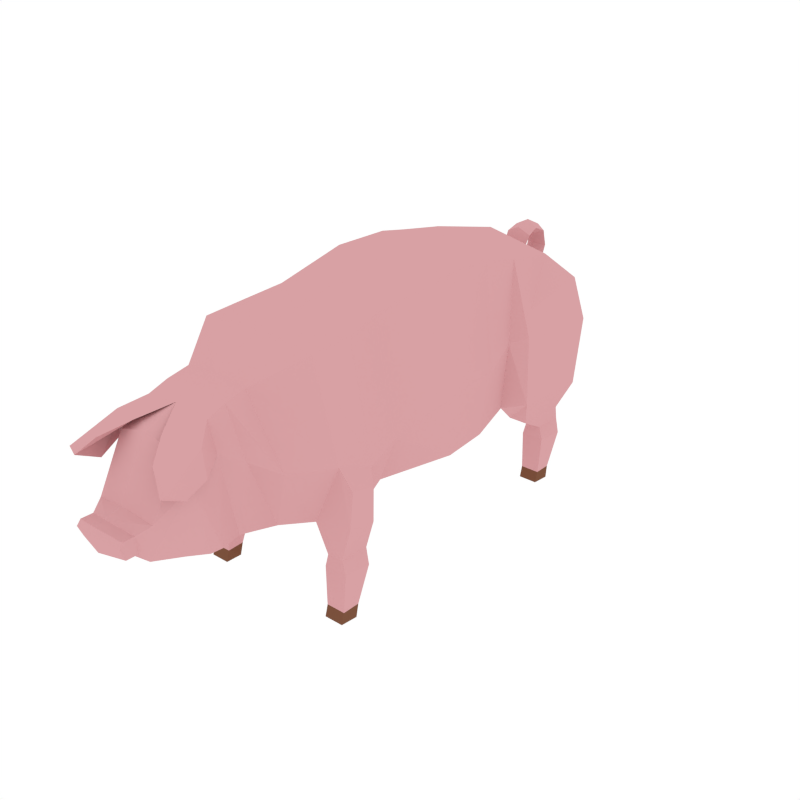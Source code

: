 # Source: Pig2.blend  (saved by Blender 2.91.10; exported with 4.5.12 LTS)
import bpy
from mathutils import Matrix  # noqa: F401  (used for matrix-valued properties, if any)

bpy.ops.wm.read_factory_settings(use_empty=True)
scene = bpy.context.scene
scene.name = 'Scene'

# ---- collections
col_collection_1 = bpy.data.collections.new('Collection 1'); scene.collection.children.link(col_collection_1)

# ---- materials (node trees are filled in below, after node groups)
mat_material_003 = bpy.data.materials.new('Material.003')
mat_material_003.alpha_threshold = 0.0
mat_material_003.diffuse_color = (0.6867, 0.3564, 0.3712, 1.0)
mat_material_003.roughness = 0.5
mat_material = bpy.data.materials.new('Material')
mat_material.alpha_threshold = 0.0
mat_material.diffuse_color = (0.2019, 0.08714, 0.04866, 1.0)
mat_material.roughness = 0.5

# ---- material node trees

# ---- world
world_world = bpy.data.worlds.new('World'); scene.world = world_world
world_world.color = (1.0, 1.0, 1.0)
world_world.use_sun_shadow = False
world_world.sun_shadow_jitter_overblur = 0.0
world_world.cycles.sampling_method = 'NONE'
world_world.cycles.sample_map_resolution = 256

# ---- meshes
me_cylinder = bpy.data.meshes.new('Cylinder')
me_cylinder.from_pydata([(1.221, 0.4645, 1.563), (1.112, 1.954, 1.743), (1.382, 0.4645, 2.679), (1.293, 1.826, 2.987), (1.025, 0.4993, 4.446), (1.102, 2.139, 4.258), (1.157, 1.318, 1.543), (1.308, 1.37, 2.679), (1.016, 1.511, 4.414), (0.9656, 2.602, 1.794), (1.016, 3.256, 1.332), (1.085, 3.057, 4.084), (1.025, -1.551, 4.171), (1.393, -1.56, 2.333), (0.8591, -1.609, 1.604), (1.023, 3.501, 1.721), (1.361, 3.256, 1.332), (1.058, 3.489, 3.77), (1.058, 3.513, 2.246), (1.058, 3.667, 3.044), (0.5526, -3.349, 3.753), (1.011, -2.232, 4.155), (1.369, -2.177, 2.593), (0.9607, -2.24, 1.604), (0.5439, -2.991, 3.819), (0.9639, -2.791, 2.609), (0.7114, -2.727, 1.689), (0.5613, -3.659, 3.649), (0.6298, -3.602, 3.155), (0.7172, -3.71, 1.839), (0.5512, -4.146, 3.348), (0.7225, -4.113, 2.959), (0.4947, -4.694, 2.058), (0.516, -4.607, 2.558), (0.4161, -4.811, 2.46), (1.061, -0.995, 1.746), (0.4219, -4.797, 2.194), (1.507, 2.112, 1.867), (1.53, 2.022, 3.089), (1.417, 2.211, 3.466), (1.624, 3.307, 1.866), (1.473, 3.368, 3.689), (1.656, 3.436, 2.997), (1.399, 3.391, 2.241), (1.399, 3.549, 3.014), (1.296, 2.427, 1.333), (0.985, 2.427, 1.333), (1.435, -1.685, 0.8023), (0.6239, -3.34, 1.812), (1.274, 2.917, 1.048), (1.005, 2.917, 1.048), (0.987, 3.387, 1.055), (1.305, 3.387, 1.055), (1.33, 2.922, 0.8215), (0.9434, 2.922, 0.8215), (0.9172, 3.362, 0.8023), (1.375, 3.362, 0.8023), (1.169, -1.453, 1.623), (1.453, -1.596, 1.495), (1.512, -1.651, 2.108), (1.48, -2.102, 1.623), (1.537, -2.098, 2.239), (1.334, -2.13, 1.048), (1.365, -1.66, 1.055), (1.047, -1.66, 1.055), (1.065, -2.13, 1.048), (0.7086, -3.908, 1.854), (0.6105, -4.25, 1.948), (1.305, 2.837, -0.001585), (0.977, -1.685, 0.8023), (1.003, -2.125, 0.8215), (1.39, -2.125, 0.8215), (1.026, -1.937, 0.000697), (1.402, -1.937, 0.000697), (1.047, -2.211, -0.001586), (1.365, -2.211, -0.001586), (0.7131, -3.196, 2.882), (0.5568, -3.827, 3.528), (0.4161, -5.002, 2.468), (0.4219, -5.065, 2.388), (0.4219, -4.988, 2.201), (1.265, -0.8946, 2.447), (0.9003, -0.8774, 4.261), (0.9873, 2.837, -0.001585), (0.9658, 3.11, 0.0006972), (1.342, 3.11, 0.0006972), (1.006, 3.2, 0.1686), (0.986, 2.888, 0.1847), (1.306, 2.888, 0.1847), (1.302, 3.2, 0.1686), (1.066, -1.848, 0.1686), (1.046, -2.159, 0.1847), (1.366, -2.159, 0.1847), (1.362, -1.848, 0.1686), (0.8167, -3.987, 3.483), (0.2798, -4.15, 3.561), (0.8123, -3.988, 3.344), (0.8589, -3.978, 3.049), (0.9411, -4.677, 3.18), (0.5511, -4.535, 3.378), (0.8377, -4.693, 3.09), (0.8334, -4.312, 2.889), (0.1358, 3.759, 3.105), (0.1488, 4.006, 3.133), (0.1756, 4.342, 3.287), (0.1791, 4.482, 3.656), (0.1947, 4.383, 3.944), (0.199, 4.126, 4.055), (0.2211, 3.906, 3.98), (0.2059, 3.76, 3.743), (0.212, 3.81, 3.54), (0.2181, 3.985, 3.454), (0.1855, 4.123, 3.5), (-1.046e-09, 0.4645, 1.421), (-1.046e-09, 1.946, 1.669), (-1.221, 0.4645, 1.563), (-1.112, 1.954, 1.743), (-1.382, 0.4645, 2.679), (-1.293, 1.826, 2.987), (-1.025, 0.4993, 4.446), (-1.102, 2.139, 4.258), (-1.046e-09, 0.4993, 4.588), (-1.046e-09, 2.128, 4.524), (-1.046e-09, 1.318, 1.401), (-1.157, 1.318, 1.543), (-1.308, 1.37, 2.679), (-1.016, 1.511, 4.414), (-1.046e-09, 1.505, 4.543), (-1.046e-09, 2.615, 1.669), (-0.9656, 2.602, 1.794), (-1.016, 3.256, 1.332), (-1.085, 3.057, 4.084), (-1.046e-09, 3.055, 4.301), (-1.025, -1.551, 4.171), (-1.393, -1.56, 2.333), (-0.8591, -1.609, 1.604), (-1.046e-09, -1.609, 1.593), (-1.023, 3.501, 1.721), (-1.046e-09, 3.49, 1.673), (-1.361, 3.256, 1.332), (-1.058, 3.489, 3.77), (-1.058, 3.513, 2.246), (-1.046e-09, 3.616, 2.252), (-1.046e-09, 4.449, 3.171), (-1.058, 3.667, 3.044), (-0.5526, -3.349, 3.753), (-1.011, -2.232, 4.155), (-1.369, -2.177, 2.593), (-0.9607, -2.24, 1.604), (-1.046e-09, -2.324, 1.588), (-0.5439, -2.991, 3.819), (-0.9639, -2.791, 2.609), (-0.7114, -2.727, 1.689), (-1.046e-09, -2.701, 1.605), (-0.5613, -3.659, 3.649), (-0.6298, -3.602, 3.155), (-0.7172, -3.71, 1.839), (-1.046e-09, -3.727, 1.708), (-1.046e-09, -4.194, 3.518), (-0.5512, -4.146, 3.348), (-0.7225, -4.113, 2.959), (-0.4947, -4.694, 2.058), (-1.046e-09, -4.659, 1.942), (-1.046e-09, -4.677, 2.676), (-0.516, -4.607, 2.558), (-1.046e-09, -1.016, 1.603), (-1.046e-09, -4.921, 2.581), (-0.4161, -4.811, 2.46), (-1.061, -0.995, 1.746), (-1.046e-09, -4.894, 2.176), (-0.4219, -4.797, 2.194), (-1.507, 2.112, 1.867), (-1.53, 2.022, 3.089), (-1.417, 2.211, 3.466), (-1.624, 3.307, 1.866), (-1.473, 3.368, 3.689), (-1.656, 3.436, 2.997), (-1.399, 3.391, 2.241), (-1.399, 3.549, 3.014), (-1.296, 2.427, 1.333), (-0.985, 2.427, 1.333), (-1.435, -1.685, 0.8023), (-0.6239, -3.34, 1.812), (-1.046e-09, -3.31, 1.684), (-1.274, 2.917, 1.048), (-1.005, 2.917, 1.048), (-0.987, 3.387, 1.055), (-1.305, 3.387, 1.055), (-1.33, 2.922, 0.8215), (-0.9434, 2.922, 0.8215), (-0.9172, 3.362, 0.8023), (-1.375, 3.362, 0.8023), (-1.169, -1.453, 1.623), (-1.046e-09, -1.485, 1.607), (-1.453, -1.596, 1.495), (-1.512, -1.651, 2.108), (-1.48, -2.102, 1.623), (-1.537, -2.098, 2.239), (-1.334, -2.13, 1.048), (-1.365, -1.66, 1.055), (-1.047, -1.66, 1.055), (-1.065, -2.13, 1.048), (-1.046e-09, 3.516, 3.89), (-1.046e-09, -3.864, 1.717), (-0.7086, -3.908, 1.854), (-1.046e-09, -4.216, 1.843), (-0.6105, -4.25, 1.948), (-1.305, 2.837, -0.001585), (-0.977, -1.685, 0.8023), (-1.003, -2.125, 0.8215), (-1.39, -2.125, 0.8215), (-1.026, -1.937, 0.000697), (-1.402, -1.937, 0.000697), (-1.047, -2.211, -0.001586), (-1.365, -2.211, -0.001586), (-1.046e-09, -2.232, 4.224), (-1.046e-09, -3.009, 3.875), (-1.046e-09, -1.551, 4.276), (-1.046e-09, -3.67, 3.718), (-0.7131, -3.196, 2.882), (-1.046e-09, -3.368, 3.811), (-0.5568, -3.827, 3.528), (-1.046e-09, -5.198, 2.5), (-1.046e-09, -5.112, 2.588), (-0.4161, -5.002, 2.468), (-0.4219, -5.065, 2.388), (-1.046e-09, -5.085, 2.183), (-0.4219, -4.988, 2.201), (-1.265, -0.8946, 2.447), (-0.9003, -0.8774, 4.261), (-1.046e-09, -0.8774, 4.379), (-0.9873, 2.837, -0.001585), (-0.9658, 3.11, 0.0006972), (-1.342, 3.11, 0.0006972), (-1.006, 3.2, 0.1686), (-0.986, 2.888, 0.1847), (-1.306, 2.888, 0.1847), (-1.302, 3.2, 0.1686), (-1.066, -1.848, 0.1686), (-1.046, -2.159, 0.1847), (-1.366, -2.159, 0.1847), (-1.362, -1.848, 0.1686), (-0.8167, -3.987, 3.483), (-0.2798, -4.15, 3.561), (-0.8123, -3.988, 3.344), (-0.8589, -3.978, 3.049), (-0.9411, -4.677, 3.18), (-0.5511, -4.535, 3.378), (-0.8377, -4.693, 3.09), (-0.8334, -4.312, 2.889), (-1.046e-09, 3.72, 3.274), (-1.046e-09, 3.741, 2.936), (-0.1358, 3.759, 3.105), (-1.046e-09, 3.988, 2.976), (-1.046e-09, 4.586, 3.589), (-1.046e-09, 3.969, 3.291), (-0.1488, 4.006, 3.133), (-1.046e-09, 4.495, 3.998), (-1.046e-09, 4.198, 3.362), (-0.1756, 4.342, 3.287), (-1.046e-09, 4.164, 4.161), (-1.046e-09, 4.357, 3.685), (-0.1791, 4.482, 3.656), (-1.046e-09, 4.292, 3.854), (-0.1947, 4.383, 3.944), (-1.046e-09, 3.951, 3.372), (-1.046e-09, 4.124, 3.94), (-0.199, 4.126, 4.055), (-1.046e-09, 3.724, 3.527), (-1.046e-09, 3.967, 3.882), (-1.046e-09, 3.883, 4.09), (-0.2211, 3.906, 3.98), (-1.046e-09, 3.845, 3.712), (-1.046e-09, 3.693, 3.798), (-0.2059, 3.76, 3.743), (-1.046e-09, 3.89, 3.583), (-0.212, 3.81, 3.54), (-1.046e-09, 3.985, 3.544), (-0.2181, 3.985, 3.454), (-1.046e-09, 4.115, 3.44), (-1.046e-09, 4.128, 3.503), (-1.046e-09, 4.106, 3.558), (-0.1855, 4.123, 3.5)], [], [(123, 114, 1, 6), (6, 1, 3, 7), (7, 3, 5, 8), (8, 5, 122, 127), (4, 8, 127, 121), (82, 230, 217, 12), (2, 7, 8, 4), (0, 6, 7, 2), (113, 123, 6, 0), (5, 3, 38, 39), (1, 114, 128, 9), (1, 9, 10, 46), (122, 5, 11, 132), (11, 17, 202, 132), (15, 18, 43, 40), (12, 217, 215, 21), (37, 1, 46, 45), (17, 11, 41), (81, 82, 12, 13), (35, 81, 13, 57), (165, 35, 57, 193), (37, 40, 42, 38), (18, 19, 44, 43), (142, 18, 15, 138), (102, 251, 253, 103), (128, 138, 15, 9), (13, 12, 21, 22), (136, 14, 23, 149), (22, 21, 24, 25), (23, 22, 25, 26), (21, 215, 216, 24), (149, 23, 26, 153), (183, 48, 29, 157), (76, 20, 27, 28), (20, 220, 218, 27), (157, 29, 66, 203), (169, 162, 32, 36), (28, 27, 94, 97), (29, 28, 31, 66), (31, 30, 33), (32, 33, 34), (33, 163, 166, 34), (36, 34, 78, 80), (169, 36, 80, 226), (34, 166, 223, 78), (32, 34, 36), (38, 42, 41, 39), (37, 45, 16, 40), (43, 44, 42), (40, 43, 42), (42, 44, 41), (19, 17, 41, 44), (3, 1, 37, 38), (23, 65, 62, 60), (45, 46, 50, 49), (46, 10, 51, 50), (15, 40, 16, 10), (26, 25, 76, 48), (9, 15, 10), (25, 24, 20, 76), (51, 52, 56, 55), (45, 49, 52, 16), (153, 26, 48, 183), (24, 216, 220, 20), (52, 49, 53, 56), (50, 51, 55, 54), (49, 50, 54, 53), (69, 47, 93, 90), (39, 11, 5), (57, 13, 59, 58), (193, 57, 14, 136), (58, 59, 61, 60), (22, 23, 60, 61), (13, 22, 61, 59), (87, 86, 84, 83), (41, 11, 39), (23, 14, 64, 65), (58, 60, 62, 63), (58, 63, 64, 57), (57, 64, 14), (202, 17, 19, 102, 250), (67, 31, 32), (205, 67, 32, 162), (66, 31, 67), (33, 32, 31), (203, 66, 67, 205), (163, 33, 30, 158), (63, 62, 71, 47), (65, 64, 69, 70), (89, 88, 68, 85), (88, 87, 83, 68), (83, 84, 85, 68), (92, 91, 74, 75), (74, 72, 73, 75), (93, 92, 75, 73), (218, 77, 96, 95), (77, 30, 31, 28), (77, 218, 158, 30), (48, 76, 28, 29), (78, 223, 222, 79), (79, 222, 226, 80), (79, 80, 78), (113, 0, 35, 165), (0, 2, 81, 35), (2, 4, 82, 81), (4, 121, 230, 82), (10, 16, 52, 51), (62, 65, 70, 71), (55, 56, 89, 86), (56, 53, 88, 89), (53, 54, 87, 88), (54, 55, 86, 87), (64, 63, 47, 69), (86, 89, 85, 84), (91, 90, 72, 74), (47, 71, 92, 93), (71, 70, 91, 92), (70, 69, 90, 91), (90, 93, 73, 72), (97, 94, 98, 101), (95, 96, 100, 99), (27, 218, 95, 94), (77, 28, 97, 96), (98, 99, 100), (101, 98, 100), (94, 95, 99, 98), (96, 97, 101, 100), (255, 103, 104, 258), (251, 102, 19, 18, 142), (250, 102, 103, 255), (103, 253, 143, 104), (258, 104, 105, 261), (104, 143, 254, 105), (105, 254, 257, 106), (261, 105, 106, 263), (106, 257, 260, 107), (263, 106, 107, 266), (266, 107, 108, 269), (107, 260, 270, 108), (269, 108, 109, 272), (108, 270, 273, 109), (109, 273, 268, 110), (272, 109, 110, 275), (275, 110, 111, 277), (110, 268, 265, 111), (111, 265, 279, 112), (277, 111, 112, 281), (280, 112, 279), (281, 112, 280), (123, 124, 116, 114), (124, 125, 118, 116), (125, 126, 120, 118), (126, 127, 122, 120), (119, 121, 127, 126), (229, 133, 217, 230), (117, 119, 126, 125), (115, 117, 125, 124), (113, 115, 124, 123), (120, 173, 172, 118), (116, 129, 128, 114), (116, 180, 130, 129), (122, 132, 131, 120), (131, 132, 202, 140), (137, 174, 177, 141), (133, 146, 215, 217), (171, 179, 180, 116), (140, 175, 131), (228, 134, 133, 229), (168, 192, 134, 228), (165, 193, 192, 168), (171, 172, 176, 174), (141, 177, 178, 144), (142, 138, 137, 141), (252, 256, 253, 251), (128, 129, 137, 138), (134, 147, 146, 133), (136, 149, 148, 135), (147, 151, 150, 146), (148, 152, 151, 147), (146, 150, 216, 215), (149, 153, 152, 148), (183, 157, 156, 182), (219, 155, 154, 145), (145, 154, 218, 220), (157, 203, 204, 156), (169, 170, 161, 162), (155, 245, 242, 154), (156, 204, 160, 155), (160, 164, 159), (161, 167, 164), (164, 167, 166, 163), (170, 227, 224, 167), (169, 226, 227, 170), (167, 224, 223, 166), (161, 170, 167), (172, 173, 175, 176), (171, 174, 139, 179), (177, 176, 178), (174, 176, 177), (176, 175, 178), (144, 178, 175, 140), (118, 172, 171, 116), (148, 196, 198, 201), (179, 184, 185, 180), (180, 185, 186, 130), (137, 130, 139, 174), (152, 182, 219, 151), (129, 130, 137), (151, 219, 145, 150), (186, 190, 191, 187), (179, 139, 187, 184), (153, 183, 182, 152), (150, 145, 220, 216), (187, 191, 188, 184), (185, 189, 190, 186), (184, 188, 189, 185), (208, 238, 241, 181), (173, 120, 131), (192, 194, 195, 134), (193, 136, 135, 192), (194, 196, 197, 195), (147, 197, 196, 148), (134, 195, 197, 147), (235, 231, 232, 234), (175, 173, 131), (148, 201, 200, 135), (194, 199, 198, 196), (194, 192, 200, 199), (192, 135, 200), (202, 250, 252, 144, 140), (206, 161, 160), (205, 162, 161, 206), (204, 206, 160), (164, 160, 161), (203, 205, 206, 204), (163, 158, 159, 164), (199, 181, 210, 198), (201, 209, 208, 200), (237, 233, 207, 236), (236, 207, 231, 235), (231, 207, 233, 232), (240, 214, 213, 239), (213, 214, 212, 211), (241, 212, 214, 240), (218, 243, 244, 221), (221, 155, 160, 159), (221, 159, 158, 218), (182, 156, 155, 219), (224, 225, 222, 223), (225, 227, 226, 222), (225, 224, 227), (113, 165, 168, 115), (115, 168, 228, 117), (117, 228, 229, 119), (119, 229, 230, 121), (130, 186, 187, 139), (198, 210, 209, 201), (190, 234, 237, 191), (191, 237, 236, 188), (188, 236, 235, 189), (189, 235, 234, 190), (200, 208, 181, 199), (234, 232, 233, 237), (239, 213, 211, 238), (181, 241, 240, 210), (210, 240, 239, 209), (209, 239, 238, 208), (238, 211, 212, 241), (245, 249, 246, 242), (243, 247, 248, 244), (154, 242, 243, 218), (221, 244, 245, 155), (246, 248, 247), (249, 248, 246), (242, 246, 247, 243), (244, 248, 249, 245), (255, 258, 259, 256), (251, 142, 141, 144, 252), (250, 255, 256, 252), (256, 259, 143, 253), (258, 261, 262, 259), (259, 262, 254, 143), (262, 264, 257, 254), (261, 263, 264, 262), (264, 267, 260, 257), (263, 266, 267, 264), (266, 269, 271, 267), (267, 271, 270, 260), (269, 272, 274, 271), (271, 274, 273, 270), (274, 276, 268, 273), (272, 275, 276, 274), (275, 277, 278, 276), (276, 278, 265, 268), (278, 282, 279, 265), (277, 281, 282, 278), (280, 279, 282), (281, 280, 282)])
me_cylinder.polygons.foreach_set('material_index', [0, 0, 0, 0, 0, 0, 0, 0, 0, 0, 0, 0, 0, 0, 0, 0, 0, 0, 0, 0, 0, 0, 0, 0, 0, 0, 0, 0, 0, 0, 0, 0, 0, 0, 0, 0, 0, 0, 0, 0, 0, 0, 0, 0, 0, 0, 0, 0, 0, 0, 0, 0, 0, 0, 0, 0, 0, 0, 0, 0, 0, 0, 0, 0, 0, 0, 0, 0, 0, 0, 0, 0, 0, 0, 1, 0, 0, 0, 0, 0, 0, 0, 0, 0, 0, 0, 0, 0, 0, 1, 1, 1, 1, 1, 1, 0, 0, 0, 0, 0, 0, 0, 0, 0, 0, 0, 0, 0, 0, 0, 0, 0, 0, 1, 1, 0, 0, 0, 1, 0, 0, 0, 0, 0, 0, 0, 0, 0, 0, 0, 0, 0, 0, 0, 0, 0, 0, 0, 0, 0, 0, 0, 0, 0, 0, 0, 0, 0, 0, 0, 0, 0, 0, 0, 0, 0, 0, 0, 0, 0, 0, 0, 0, 0, 0, 0, 0, 0, 0, 0, 0, 0, 0, 0, 0, 0, 0, 0, 0, 0, 0, 0, 0, 0, 0, 0, 0, 0, 0, 0, 0, 0, 0, 0, 0, 0, 0, 0, 0, 0, 0, 0, 0, 0, 0, 0, 0, 0, 0, 0, 0, 0, 0, 0, 0, 0, 0, 0, 0, 0, 0, 0, 0, 1, 0, 0, 0, 0, 0, 0, 0, 0, 0, 0, 0, 0, 0, 0, 1, 1, 1, 1, 1, 1, 0, 0, 0, 0, 0, 0, 0, 0, 0, 0, 0, 0, 0, 0, 0, 0, 0, 0, 1, 1, 0, 0, 0, 1, 0, 0, 0, 0, 0, 0, 0, 0, 0, 0, 0, 0, 0, 0, 0, 0, 0, 0, 0, 0, 0, 0, 0, 0, 0, 0, 0, 0, 0, 0])
_ca = me_cylinder.color_attributes.new('Col', 'BYTE_COLOR', 'CORNER')
_ca.data.foreach_set('color', [1.0, 1.0, 1.0, 1.0, 1.0, 1.0, 1.0, 1.0, 1.0, 1.0, 1.0, 1.0, 1.0, 1.0, 1.0, 1.0, 1.0, 1.0, 1.0, 1.0, 1.0, 1.0, 1.0, 1.0, 1.0, 1.0, 1.0, 1.0, 1.0, 1.0, 1.0, 1.0, 1.0, 1.0, 1.0, 1.0, 1.0, 1.0, 1.0, 1.0, 1.0, 1.0, 1.0, 1.0, 1.0, 1.0, 1.0, 1.0, 1.0, 1.0, 1.0, 1.0, 1.0, 1.0, 1.0, 1.0, 1.0, 1.0, 1.0, 1.0, 1.0, 1.0, 1.0, 1.0, 1.0, 1.0, 1.0, 1.0, 1.0, 1.0, 1.0, 1.0, 1.0, 1.0, 1.0, 1.0, 1.0, 1.0, 1.0, 1.0, 1.0, 1.0, 1.0, 1.0, 1.0, 1.0, 1.0, 1.0, 1.0, 1.0, 1.0, 1.0, 1.0, 1.0, 1.0, 1.0, 1.0, 1.0, 1.0, 1.0, 1.0, 1.0, 1.0, 1.0, 1.0, 1.0, 1.0, 1.0, 1.0, 1.0, 1.0, 1.0, 1.0, 1.0, 1.0, 1.0, 1.0, 1.0, 1.0, 1.0, 1.0, 1.0, 1.0, 1.0, 1.0, 1.0, 1.0, 1.0, 1.0, 1.0, 1.0, 1.0, 1.0, 1.0, 1.0, 1.0, 1.0, 1.0, 1.0, 1.0, 1.0, 1.0, 1.0, 1.0, 1.0, 1.0, 1.0, 1.0, 1.0, 1.0, 1.0, 1.0, 1.0, 1.0, 1.0, 1.0, 1.0, 1.0, 1.0, 1.0, 1.0, 1.0, 1.0, 1.0, 1.0, 1.0, 1.0, 1.0, 1.0, 1.0, 1.0, 1.0, 1.0, 1.0, 1.0, 1.0, 1.0, 1.0, 1.0, 1.0, 1.0, 1.0, 1.0, 1.0, 1.0, 1.0, 1.0, 1.0, 1.0, 1.0, 1.0, 1.0, 1.0, 1.0, 1.0, 1.0, 1.0, 1.0, 1.0, 1.0, 1.0, 1.0, 1.0, 1.0, 1.0, 1.0, 1.0, 1.0, 1.0, 1.0, 1.0, 1.0, 1.0, 1.0, 1.0, 1.0, 1.0, 1.0, 1.0, 1.0, 1.0, 1.0, 1.0, 1.0, 1.0, 1.0, 1.0, 1.0, 1.0, 1.0, 1.0, 1.0, 1.0, 1.0, 1.0, 1.0, 1.0, 1.0, 1.0, 1.0, 1.0, 1.0, 1.0, 1.0, 1.0, 1.0, 1.0, 1.0, 1.0, 1.0, 1.0, 1.0, 1.0, 1.0, 1.0, 1.0, 1.0, 1.0, 1.0, 1.0, 1.0, 1.0, 1.0, 1.0, 1.0, 1.0, 1.0, 1.0, 1.0, 1.0, 1.0, 1.0, 1.0, 1.0, 1.0, 1.0, 1.0, 1.0, 1.0, 1.0, 1.0, 1.0, 1.0, 1.0, 1.0, 1.0, 1.0, 1.0, 1.0, 1.0, 1.0, 1.0, 1.0, 1.0, 1.0, 1.0, 1.0, 1.0, 1.0, 1.0, 1.0, 1.0, 1.0, 1.0, 1.0, 1.0, 1.0, 1.0, 1.0, 1.0, 1.0, 1.0, 1.0, 1.0, 1.0, 1.0, 1.0, 1.0, 1.0, 1.0, 1.0, 1.0, 1.0, 1.0, 1.0, 1.0, 1.0, 1.0, 1.0, 1.0, 1.0, 1.0, 1.0, 1.0, 1.0, 1.0, 1.0, 1.0, 1.0, 1.0, 1.0, 1.0, 1.0, 1.0, 1.0, 1.0, 1.0, 1.0, 1.0, 1.0, 1.0, 1.0, 1.0, 1.0, 1.0, 1.0, 1.0, 1.0, 1.0, 1.0, 1.0, 1.0, 1.0, 1.0, 1.0, 1.0, 1.0, 1.0, 1.0, 1.0, 1.0, 1.0, 1.0, 1.0, 1.0, 1.0, 1.0, 1.0, 1.0, 1.0, 1.0, 1.0, 1.0, 1.0, 1.0, 1.0, 1.0, 1.0, 1.0, 1.0, 1.0, 1.0, 1.0, 1.0, 1.0, 1.0, 1.0, 1.0, 1.0, 1.0, 1.0, 1.0, 1.0, 1.0, 1.0, 1.0, 1.0, 1.0, 1.0, 1.0, 1.0, 1.0, 1.0, 1.0, 1.0, 1.0, 1.0, 1.0, 1.0, 1.0, 1.0, 1.0, 1.0, 1.0, 1.0, 1.0, 1.0, 1.0, 1.0, 1.0, 1.0, 1.0, 1.0, 1.0, 1.0, 1.0, 1.0, 1.0, 1.0, 1.0, 1.0, 1.0, 1.0, 1.0, 1.0, 1.0, 1.0, 1.0, 1.0, 1.0, 1.0, 1.0, 1.0, 1.0, 1.0, 1.0, 1.0, 1.0, 1.0, 1.0, 1.0, 1.0, 1.0, 1.0, 1.0, 1.0, 1.0, 1.0, 1.0, 1.0, 1.0, 1.0, 1.0, 1.0, 1.0, 1.0, 1.0, 1.0, 1.0, 1.0, 1.0, 1.0, 1.0, 1.0, 1.0, 1.0, 1.0, 1.0, 1.0, 1.0, 1.0, 1.0, 1.0, 1.0, 1.0, 1.0, 1.0, 1.0, 1.0, 1.0, 1.0, 1.0, 1.0, 1.0, 1.0, 1.0, 1.0, 1.0, 1.0, 1.0, 1.0, 1.0, 1.0, 1.0, 1.0, 1.0, 1.0, 1.0, 1.0, 1.0, 1.0, 1.0, 1.0, 1.0, 1.0, 1.0, 1.0, 1.0, 1.0, 1.0, 1.0, 1.0, 1.0, 1.0, 1.0, 1.0, 1.0, 1.0, 1.0, 1.0, 1.0, 1.0, 1.0, 1.0, 1.0, 1.0, 1.0, 1.0, 1.0, 1.0, 1.0, 1.0, 1.0, 1.0, 1.0, 1.0, 1.0, 1.0, 1.0, 1.0, 1.0, 1.0, 1.0, 1.0, 1.0, 1.0, 1.0, 1.0, 1.0, 1.0, 1.0, 1.0, 1.0, 1.0, 1.0, 1.0, 1.0, 1.0, 1.0, 1.0, 1.0, 1.0, 1.0, 1.0, 1.0, 1.0, 1.0, 1.0, 1.0, 1.0, 1.0, 1.0, 1.0, 1.0, 1.0, 1.0, 1.0, 1.0, 1.0, 1.0, 1.0, 1.0, 1.0, 1.0, 1.0, 1.0, 1.0, 1.0, 1.0, 1.0, 1.0, 1.0, 1.0, 1.0, 1.0, 1.0, 1.0, 1.0, 1.0, 1.0, 1.0, 1.0, 1.0, 1.0, 1.0, 1.0, 1.0, 1.0, 1.0, 1.0, 1.0, 1.0, 1.0, 1.0, 1.0, 1.0, 1.0, 1.0, 1.0, 1.0, 1.0, 1.0, 1.0, 1.0, 1.0, 1.0, 1.0, 1.0, 1.0, 1.0, 1.0, 1.0, 1.0, 1.0, 1.0, 1.0, 1.0, 1.0, 1.0, 1.0, 1.0, 1.0, 1.0, 1.0, 1.0, 1.0, 1.0, 1.0, 1.0, 1.0, 1.0, 1.0, 1.0, 1.0, 1.0, 1.0, 1.0, 1.0, 1.0, 1.0, 1.0, 1.0, 1.0, 1.0, 1.0, 1.0, 1.0, 1.0, 1.0, 1.0, 1.0, 1.0, 1.0, 1.0, 1.0, 1.0, 1.0, 1.0, 1.0, 1.0, 1.0, 1.0, 1.0, 1.0, 1.0, 1.0, 1.0, 1.0, 1.0, 1.0, 1.0, 1.0, 1.0, 1.0, 1.0, 1.0, 1.0, 1.0, 1.0, 1.0, 1.0, 1.0, 1.0, 1.0, 1.0, 1.0, 1.0, 1.0, 1.0, 1.0, 1.0, 1.0, 1.0, 1.0, 1.0, 1.0, 1.0, 1.0, 1.0, 1.0, 1.0, 1.0, 1.0, 1.0, 1.0, 1.0, 1.0, 1.0, 1.0, 1.0, 1.0, 1.0, 1.0, 1.0, 1.0, 1.0, 1.0, 1.0, 1.0, 1.0, 1.0, 1.0, 1.0, 1.0, 1.0, 1.0, 1.0, 1.0, 1.0, 1.0, 1.0, 1.0, 1.0, 1.0, 1.0, 1.0, 1.0, 1.0, 1.0, 1.0, 1.0, 1.0, 1.0, 1.0, 1.0, 1.0, 1.0, 1.0, 1.0, 1.0, 1.0, 1.0, 1.0, 1.0, 1.0, 1.0, 1.0, 1.0, 1.0, 1.0, 1.0, 1.0, 1.0, 1.0, 1.0, 1.0, 1.0, 1.0, 1.0, 1.0, 1.0, 1.0, 1.0, 1.0, 1.0, 1.0, 1.0, 1.0, 1.0, 1.0, 1.0, 1.0, 1.0, 1.0, 1.0, 1.0, 1.0, 1.0, 1.0, 1.0, 1.0, 1.0, 1.0, 1.0, 1.0, 1.0, 1.0, 1.0, 1.0, 1.0, 1.0, 1.0, 1.0, 1.0, 1.0, 1.0, 1.0, 1.0, 1.0, 1.0, 1.0, 1.0, 1.0, 1.0, 1.0, 1.0, 1.0, 1.0, 1.0, 1.0, 1.0, 1.0, 1.0, 1.0, 1.0, 1.0, 1.0, 1.0, 1.0, 1.0, 1.0, 1.0, 1.0, 1.0, 1.0, 1.0, 1.0, 1.0, 1.0, 1.0, 1.0, 1.0, 1.0, 1.0, 1.0, 1.0, 1.0, 1.0, 1.0, 1.0, 1.0, 1.0, 1.0, 1.0, 1.0, 1.0, 1.0, 1.0, 1.0, 1.0, 1.0, 1.0, 1.0, 1.0, 1.0, 1.0, 1.0, 1.0, 1.0, 1.0, 1.0, 1.0, 1.0, 1.0, 1.0, 1.0, 1.0, 1.0, 1.0, 1.0, 1.0, 1.0, 1.0, 1.0, 1.0, 1.0, 1.0, 1.0, 1.0, 1.0, 1.0, 1.0, 1.0, 1.0, 1.0, 1.0, 1.0, 1.0, 1.0, 1.0, 1.0, 1.0, 1.0, 1.0, 1.0, 1.0, 1.0, 1.0, 1.0, 1.0, 1.0, 1.0, 1.0, 1.0, 1.0, 1.0, 1.0, 1.0, 1.0, 1.0, 1.0, 1.0, 1.0, 1.0, 1.0, 1.0, 1.0, 1.0, 1.0, 1.0, 1.0, 1.0, 1.0, 1.0, 1.0, 1.0, 1.0, 1.0, 1.0, 1.0, 1.0, 1.0, 1.0, 1.0, 1.0, 1.0, 1.0, 1.0, 1.0, 1.0, 1.0, 1.0, 1.0, 1.0, 1.0, 1.0, 1.0, 1.0, 1.0, 1.0, 1.0, 1.0, 1.0, 1.0, 1.0, 1.0, 1.0, 1.0, 1.0, 1.0, 1.0, 1.0, 1.0, 1.0, 1.0, 1.0, 1.0, 1.0, 1.0, 1.0, 1.0, 1.0, 1.0, 1.0, 1.0, 1.0, 1.0, 1.0, 1.0, 1.0, 1.0, 1.0, 1.0, 1.0, 1.0, 1.0, 1.0, 1.0, 1.0, 1.0, 1.0, 1.0, 1.0, 1.0, 1.0, 1.0, 1.0, 1.0, 1.0, 1.0, 1.0, 1.0, 1.0, 1.0, 1.0, 1.0, 1.0, 1.0, 1.0, 1.0, 1.0, 1.0, 1.0, 1.0, 1.0, 1.0, 1.0, 1.0, 1.0, 1.0, 1.0, 1.0, 1.0, 1.0, 1.0, 1.0, 1.0, 1.0, 1.0, 1.0, 1.0, 1.0, 1.0, 1.0, 1.0, 1.0, 1.0, 1.0, 1.0, 1.0, 1.0, 1.0, 1.0, 1.0, 1.0, 1.0, 1.0, 1.0, 1.0, 1.0, 1.0, 1.0, 1.0, 1.0, 1.0, 1.0, 1.0, 1.0, 1.0, 1.0, 1.0, 1.0, 1.0, 1.0, 1.0, 1.0, 1.0, 1.0, 1.0, 1.0, 1.0, 1.0, 1.0, 1.0, 1.0, 1.0, 1.0, 1.0, 1.0, 1.0, 1.0, 1.0, 1.0, 1.0, 1.0, 1.0, 1.0, 1.0, 1.0, 1.0, 1.0, 1.0, 1.0, 1.0, 1.0, 1.0, 1.0, 1.0, 1.0, 1.0, 1.0, 1.0, 1.0, 1.0, 1.0, 1.0, 1.0, 1.0, 1.0, 1.0, 1.0, 1.0, 1.0, 1.0, 1.0, 1.0, 1.0, 1.0, 1.0, 1.0, 1.0, 1.0, 1.0, 1.0, 1.0, 1.0, 1.0, 1.0, 1.0, 1.0, 1.0, 1.0, 1.0, 1.0, 1.0, 1.0, 1.0, 1.0, 1.0, 1.0, 1.0, 1.0, 1.0, 1.0, 1.0, 1.0, 1.0, 1.0, 1.0, 1.0, 1.0, 1.0, 1.0, 1.0, 1.0, 1.0, 1.0, 1.0, 1.0, 1.0, 1.0, 1.0, 1.0, 1.0, 1.0, 1.0, 1.0, 1.0, 1.0, 1.0, 1.0, 1.0, 1.0, 1.0, 1.0, 1.0, 1.0, 1.0, 1.0, 1.0, 1.0, 1.0, 1.0, 1.0, 1.0, 1.0, 1.0, 1.0, 1.0, 1.0, 1.0, 1.0, 1.0, 1.0, 1.0, 1.0, 1.0, 1.0, 1.0, 1.0, 1.0, 1.0, 1.0, 1.0, 1.0, 1.0, 1.0, 1.0, 1.0, 1.0, 1.0, 1.0, 1.0, 1.0, 1.0, 1.0, 1.0, 1.0, 1.0, 1.0, 1.0, 1.0, 1.0, 1.0, 1.0, 1.0, 1.0, 1.0, 1.0, 1.0, 1.0, 1.0, 1.0, 1.0, 1.0, 1.0, 1.0, 1.0, 1.0, 1.0, 1.0, 1.0, 1.0, 1.0, 1.0, 1.0, 1.0, 1.0, 1.0, 1.0, 1.0, 1.0, 1.0, 1.0, 1.0, 1.0, 1.0, 1.0, 1.0, 1.0, 1.0, 1.0, 1.0, 1.0, 1.0, 1.0, 1.0, 1.0, 1.0, 1.0, 1.0, 1.0, 1.0, 1.0, 1.0, 1.0, 1.0, 1.0, 1.0, 1.0, 1.0, 1.0, 1.0, 1.0, 1.0, 1.0, 1.0, 1.0, 1.0, 1.0, 1.0, 1.0, 1.0, 1.0, 1.0, 1.0, 1.0, 1.0, 1.0, 1.0, 1.0, 1.0, 1.0, 1.0, 1.0, 1.0, 1.0, 1.0, 1.0, 1.0, 1.0, 1.0, 1.0, 1.0, 1.0, 1.0, 1.0, 1.0, 1.0, 1.0, 1.0, 1.0, 1.0, 1.0, 1.0, 1.0, 1.0, 1.0, 1.0, 1.0, 1.0, 1.0, 1.0, 1.0, 1.0, 1.0, 1.0, 1.0, 1.0, 1.0, 1.0, 1.0, 1.0, 1.0, 1.0, 1.0, 1.0, 1.0, 1.0, 1.0, 1.0, 1.0, 1.0, 1.0, 1.0, 1.0, 1.0, 1.0, 1.0, 1.0, 1.0, 1.0, 1.0, 1.0, 1.0, 1.0, 1.0, 1.0, 1.0, 1.0, 1.0, 1.0, 1.0, 1.0, 1.0, 1.0, 1.0, 1.0, 1.0, 1.0, 1.0, 1.0, 1.0, 1.0, 1.0, 1.0, 1.0, 1.0, 1.0, 1.0, 1.0, 1.0, 1.0, 1.0, 1.0, 1.0, 1.0, 1.0, 1.0, 1.0, 1.0, 1.0, 1.0, 1.0, 1.0, 1.0, 1.0, 1.0, 1.0, 1.0, 1.0, 1.0, 1.0, 1.0, 1.0, 1.0, 1.0, 1.0, 1.0, 1.0, 1.0, 1.0, 1.0, 1.0, 1.0, 1.0, 1.0, 1.0, 1.0, 1.0, 1.0, 1.0, 1.0, 1.0, 1.0, 1.0, 1.0, 1.0, 1.0, 1.0, 1.0, 1.0, 1.0, 1.0, 1.0, 1.0, 1.0, 1.0, 1.0, 1.0, 1.0, 1.0, 1.0, 1.0, 1.0, 1.0, 1.0, 1.0, 1.0, 1.0, 1.0, 1.0, 1.0, 1.0, 1.0, 1.0, 1.0, 1.0, 1.0, 1.0, 1.0, 1.0, 1.0, 1.0, 1.0, 1.0, 1.0, 1.0, 1.0, 1.0, 1.0, 1.0, 1.0, 1.0, 1.0, 1.0, 1.0, 1.0, 1.0, 1.0, 1.0, 1.0, 1.0, 1.0, 1.0, 1.0, 1.0, 1.0, 1.0, 1.0, 1.0, 1.0, 1.0, 1.0, 1.0, 1.0, 1.0, 1.0, 1.0, 1.0, 1.0, 1.0, 1.0, 1.0, 1.0, 1.0, 1.0, 1.0, 1.0, 1.0, 1.0, 1.0, 1.0, 1.0, 1.0, 1.0, 1.0, 1.0, 1.0, 1.0, 1.0, 1.0, 1.0, 1.0, 1.0, 1.0, 1.0, 1.0, 1.0, 1.0, 1.0, 1.0, 1.0, 1.0, 1.0, 1.0, 1.0, 1.0, 1.0, 1.0, 1.0, 1.0, 1.0, 1.0, 1.0, 1.0, 1.0, 1.0, 1.0, 1.0, 1.0, 1.0, 1.0, 1.0, 1.0, 1.0, 1.0, 1.0, 1.0, 1.0, 1.0, 1.0, 1.0, 1.0, 1.0, 1.0, 1.0, 1.0, 1.0, 1.0, 1.0, 1.0, 1.0, 1.0, 1.0, 1.0, 1.0, 1.0, 1.0, 1.0, 1.0, 1.0, 1.0, 1.0, 1.0, 1.0, 1.0, 1.0, 1.0, 1.0, 1.0, 1.0, 1.0, 1.0, 1.0, 1.0, 1.0, 1.0, 1.0, 1.0, 1.0, 1.0, 1.0, 1.0, 1.0, 1.0, 1.0, 1.0, 1.0, 1.0, 1.0, 1.0, 1.0, 1.0, 1.0, 1.0, 1.0, 1.0, 1.0, 1.0, 1.0, 1.0, 1.0, 1.0, 1.0, 1.0, 1.0, 1.0, 1.0, 1.0, 1.0, 1.0, 1.0, 1.0, 1.0, 1.0, 1.0, 1.0, 1.0, 1.0, 1.0, 1.0, 1.0, 1.0, 1.0, 1.0, 1.0, 1.0, 1.0, 1.0, 1.0, 1.0, 1.0, 1.0, 1.0, 1.0, 1.0, 1.0, 1.0, 1.0, 1.0, 1.0, 1.0, 1.0, 1.0, 1.0, 1.0, 1.0, 1.0, 1.0, 1.0, 1.0, 1.0, 1.0, 1.0, 1.0, 1.0, 1.0, 1.0, 1.0, 1.0, 1.0, 1.0, 1.0, 1.0, 1.0, 1.0, 1.0, 1.0, 1.0, 1.0, 1.0, 1.0, 1.0, 1.0, 1.0, 1.0, 1.0, 1.0, 1.0, 1.0, 1.0, 1.0, 1.0, 1.0, 1.0, 1.0, 1.0, 1.0, 1.0, 1.0, 1.0, 1.0, 1.0, 1.0, 1.0, 1.0, 1.0, 1.0, 1.0, 1.0, 1.0, 1.0, 1.0, 1.0, 1.0, 1.0, 1.0, 1.0, 1.0, 1.0, 1.0, 1.0, 1.0, 1.0, 1.0, 1.0, 1.0, 1.0, 1.0, 1.0, 1.0, 1.0, 1.0, 1.0, 1.0, 1.0, 1.0, 1.0, 1.0, 1.0, 1.0, 1.0, 1.0, 1.0, 1.0, 1.0, 1.0, 1.0, 1.0, 1.0, 1.0, 1.0, 1.0, 1.0, 1.0, 1.0, 1.0, 1.0, 1.0, 1.0, 1.0, 1.0, 1.0, 1.0, 1.0, 1.0, 1.0, 1.0, 1.0, 1.0, 1.0, 1.0, 1.0, 1.0, 1.0, 1.0, 1.0, 1.0, 1.0, 1.0, 1.0, 1.0, 1.0, 1.0, 1.0, 1.0, 1.0, 1.0, 1.0, 1.0, 1.0, 1.0, 1.0, 1.0, 1.0, 1.0, 1.0, 1.0, 1.0, 1.0, 1.0, 1.0, 1.0, 1.0, 1.0, 1.0, 1.0, 1.0, 1.0, 1.0, 1.0, 1.0, 1.0, 1.0, 1.0, 1.0, 1.0, 1.0, 1.0, 1.0, 1.0, 1.0, 1.0, 1.0, 1.0, 1.0, 1.0, 1.0, 1.0, 1.0, 1.0, 1.0, 1.0, 1.0, 1.0, 1.0, 1.0, 1.0, 1.0, 1.0, 1.0, 1.0, 1.0, 1.0, 1.0, 1.0, 1.0, 1.0, 1.0, 1.0, 1.0, 1.0, 1.0, 1.0, 1.0, 1.0, 1.0, 1.0, 1.0, 1.0, 1.0, 1.0, 1.0, 1.0, 1.0, 1.0, 1.0, 1.0, 1.0, 1.0, 1.0, 1.0, 1.0, 1.0, 1.0, 1.0, 1.0, 1.0, 1.0, 1.0, 1.0, 1.0, 1.0, 1.0, 1.0, 1.0, 1.0, 1.0, 1.0, 1.0, 1.0, 1.0, 1.0, 1.0, 1.0, 1.0, 1.0, 1.0, 1.0, 1.0, 1.0, 1.0, 1.0, 1.0, 1.0, 1.0, 1.0, 1.0, 1.0, 1.0, 1.0, 1.0, 1.0, 1.0, 1.0, 1.0, 1.0, 1.0, 1.0, 1.0, 1.0, 1.0, 1.0, 1.0, 1.0, 1.0, 1.0, 1.0, 1.0, 1.0, 1.0, 1.0, 1.0, 1.0, 1.0, 1.0, 1.0, 1.0, 1.0, 1.0, 1.0, 1.0, 1.0, 1.0, 1.0, 1.0, 1.0, 1.0, 1.0, 1.0, 1.0, 1.0, 1.0, 1.0, 1.0, 1.0, 1.0, 1.0, 1.0, 1.0, 1.0, 1.0, 1.0, 1.0, 1.0, 1.0, 1.0, 1.0, 1.0, 1.0, 1.0, 1.0, 1.0, 1.0, 1.0, 1.0, 1.0, 1.0, 1.0, 1.0, 1.0, 1.0, 1.0, 1.0, 1.0, 1.0, 1.0, 1.0, 1.0, 1.0, 1.0, 1.0, 1.0, 1.0, 1.0, 1.0, 1.0, 1.0, 1.0, 1.0, 1.0, 1.0, 1.0, 1.0, 1.0, 1.0, 1.0, 1.0, 1.0, 1.0, 1.0, 1.0, 1.0, 1.0, 1.0, 1.0, 1.0, 1.0, 1.0, 1.0, 1.0, 1.0, 1.0, 1.0, 1.0, 1.0, 1.0, 1.0, 1.0, 1.0, 1.0, 1.0, 1.0, 1.0, 1.0, 1.0, 1.0, 1.0, 1.0, 1.0, 1.0, 1.0, 1.0, 1.0, 1.0, 1.0, 1.0, 1.0, 1.0, 1.0, 1.0, 1.0, 1.0, 1.0, 1.0, 1.0, 1.0, 1.0, 1.0, 1.0, 1.0, 1.0, 1.0, 1.0, 1.0, 1.0, 1.0, 1.0, 1.0, 1.0, 1.0, 1.0, 1.0, 1.0, 1.0, 1.0, 1.0, 1.0, 1.0, 1.0, 1.0, 1.0, 1.0, 1.0, 1.0, 1.0, 1.0, 1.0, 1.0, 1.0, 1.0, 1.0, 1.0, 1.0, 1.0, 1.0, 1.0, 1.0, 1.0, 1.0, 1.0, 1.0, 1.0, 1.0, 1.0, 1.0, 1.0, 1.0, 1.0, 1.0, 1.0, 1.0, 1.0, 1.0, 1.0, 1.0, 1.0, 1.0, 1.0, 1.0, 1.0, 1.0, 1.0, 1.0, 1.0, 1.0, 1.0, 1.0, 1.0, 1.0, 1.0, 1.0, 1.0, 1.0, 1.0, 1.0, 1.0, 1.0, 1.0, 1.0, 1.0, 1.0, 1.0, 1.0, 1.0, 1.0, 1.0, 1.0, 1.0, 1.0, 1.0, 1.0, 1.0, 1.0, 1.0, 1.0, 1.0, 1.0, 1.0, 1.0, 1.0, 1.0, 1.0, 1.0, 1.0, 1.0, 1.0, 1.0, 1.0, 1.0, 1.0, 1.0, 1.0, 1.0, 1.0, 1.0, 1.0, 1.0, 1.0, 1.0, 1.0, 1.0, 1.0, 1.0, 1.0, 1.0, 1.0, 1.0, 1.0, 1.0, 1.0, 1.0, 1.0, 1.0, 1.0, 1.0, 1.0, 1.0, 1.0, 1.0, 1.0, 1.0, 1.0, 1.0, 1.0, 1.0, 1.0, 1.0, 1.0, 1.0, 1.0, 1.0, 1.0, 1.0, 1.0, 1.0, 1.0, 1.0, 1.0, 1.0, 1.0, 1.0, 1.0, 1.0, 1.0, 1.0, 1.0, 1.0, 1.0, 1.0, 1.0, 1.0, 1.0, 1.0, 1.0, 1.0, 1.0, 1.0, 1.0, 1.0, 1.0, 1.0, 1.0, 1.0, 1.0, 1.0, 1.0, 1.0, 1.0, 1.0, 1.0, 1.0, 1.0, 1.0, 1.0, 1.0, 1.0, 1.0, 1.0, 1.0, 1.0, 1.0, 1.0, 1.0, 1.0, 1.0, 1.0, 1.0, 1.0, 1.0, 1.0, 1.0, 1.0, 1.0, 1.0, 1.0, 1.0, 1.0, 1.0, 1.0, 1.0, 1.0, 1.0, 1.0, 1.0, 1.0, 1.0, 1.0, 1.0, 1.0, 1.0, 1.0, 1.0, 1.0, 1.0, 1.0, 1.0, 1.0, 1.0, 1.0, 1.0, 1.0, 1.0, 1.0, 1.0, 1.0, 1.0, 1.0, 1.0, 1.0, 1.0, 1.0, 1.0, 1.0, 1.0, 1.0, 1.0, 1.0, 1.0, 1.0, 1.0, 1.0, 1.0, 1.0, 1.0, 1.0, 1.0, 1.0, 1.0, 1.0, 1.0, 1.0, 1.0, 1.0, 1.0, 1.0, 1.0, 1.0, 1.0, 1.0, 1.0, 1.0, 1.0, 1.0, 1.0, 1.0, 1.0, 1.0, 1.0, 1.0, 1.0, 1.0, 1.0, 1.0, 1.0, 1.0, 1.0, 1.0, 1.0, 1.0, 1.0, 1.0, 1.0, 1.0, 1.0, 1.0, 1.0, 1.0, 1.0, 1.0, 1.0, 1.0, 1.0, 1.0, 1.0, 1.0, 1.0, 1.0, 1.0, 1.0, 1.0, 1.0, 1.0, 1.0, 1.0, 1.0, 1.0, 1.0, 1.0, 1.0, 1.0, 1.0, 1.0, 1.0, 1.0, 1.0, 1.0, 1.0, 1.0, 1.0, 1.0, 1.0, 1.0, 1.0, 1.0, 1.0, 1.0, 1.0, 1.0, 1.0, 1.0, 1.0, 1.0, 1.0, 1.0, 1.0, 1.0, 1.0, 1.0, 1.0, 1.0, 1.0, 1.0, 1.0, 1.0, 1.0, 1.0, 1.0, 1.0, 1.0, 1.0, 1.0, 1.0, 1.0, 1.0, 1.0, 1.0, 1.0, 1.0, 1.0, 1.0, 1.0, 1.0, 1.0, 1.0, 1.0, 1.0, 1.0, 1.0, 1.0, 1.0, 1.0, 1.0, 1.0, 1.0, 1.0, 1.0, 1.0, 1.0, 1.0, 1.0, 1.0, 1.0, 1.0, 1.0, 1.0, 1.0, 1.0, 1.0, 1.0, 1.0, 1.0, 1.0, 1.0, 1.0, 1.0, 1.0, 1.0, 1.0, 1.0, 1.0, 1.0, 1.0, 1.0, 1.0, 1.0, 1.0, 1.0, 1.0, 1.0, 1.0, 1.0, 1.0, 1.0, 1.0, 1.0, 1.0, 1.0, 1.0, 1.0, 1.0, 1.0, 1.0, 1.0, 1.0, 1.0, 1.0, 1.0, 1.0, 1.0, 1.0, 1.0, 1.0, 1.0, 1.0, 1.0, 1.0, 1.0, 1.0, 1.0, 1.0, 1.0, 1.0, 1.0, 1.0, 1.0, 1.0, 1.0, 1.0, 1.0, 1.0, 1.0, 1.0, 1.0, 1.0, 1.0, 1.0, 1.0, 1.0, 1.0, 1.0, 1.0, 1.0, 1.0, 1.0, 1.0, 1.0, 1.0, 1.0, 1.0, 1.0, 1.0, 1.0, 1.0, 1.0, 1.0, 1.0, 1.0, 1.0, 1.0, 1.0, 1.0, 1.0, 1.0, 1.0, 1.0, 1.0, 1.0, 1.0, 1.0, 1.0, 1.0, 1.0, 1.0, 1.0, 1.0, 1.0, 1.0, 1.0, 1.0, 1.0, 1.0, 1.0, 1.0, 1.0, 1.0, 1.0, 1.0, 1.0, 1.0, 1.0, 1.0, 1.0, 1.0, 1.0, 1.0, 1.0, 1.0, 1.0, 1.0, 1.0, 1.0, 1.0, 1.0, 1.0, 1.0, 1.0, 1.0, 1.0, 1.0, 1.0, 1.0, 1.0, 1.0, 1.0, 1.0, 1.0, 1.0, 1.0, 1.0, 1.0, 1.0, 1.0, 1.0, 1.0, 1.0, 1.0, 1.0, 1.0, 1.0, 1.0, 1.0, 1.0, 1.0, 1.0, 1.0, 1.0, 1.0, 1.0, 1.0, 1.0, 1.0, 1.0, 1.0, 1.0, 1.0, 1.0, 1.0, 1.0, 1.0, 1.0, 1.0, 1.0, 1.0, 1.0, 1.0, 1.0, 1.0, 1.0, 1.0, 1.0, 1.0, 1.0, 1.0, 1.0, 1.0, 1.0, 1.0, 1.0, 1.0, 1.0, 1.0, 1.0, 1.0, 1.0, 1.0, 1.0, 1.0, 1.0, 1.0, 1.0, 1.0, 1.0, 1.0, 1.0, 1.0, 1.0, 1.0, 1.0, 1.0, 1.0, 1.0, 1.0, 1.0, 1.0, 1.0, 1.0, 1.0, 1.0, 1.0, 1.0, 1.0, 1.0, 1.0, 1.0, 1.0, 1.0, 1.0, 1.0, 1.0, 1.0, 1.0, 1.0, 1.0, 1.0, 1.0, 1.0, 1.0, 1.0, 1.0, 1.0, 1.0, 1.0, 1.0, 1.0, 1.0, 1.0, 1.0, 1.0, 1.0, 1.0, 1.0, 1.0, 1.0, 1.0, 1.0, 1.0, 1.0, 1.0, 1.0, 1.0, 1.0, 1.0, 1.0, 1.0, 1.0, 1.0, 1.0, 1.0, 1.0, 1.0, 1.0, 1.0, 1.0, 1.0, 1.0, 1.0, 1.0, 1.0, 1.0, 1.0, 1.0, 1.0, 1.0, 1.0, 1.0, 1.0, 1.0, 1.0, 1.0, 1.0, 1.0, 1.0, 1.0, 1.0, 1.0, 1.0, 1.0, 1.0, 1.0, 1.0, 1.0, 1.0, 1.0, 1.0, 1.0, 1.0, 1.0, 1.0, 1.0, 1.0, 1.0, 1.0, 1.0, 1.0, 1.0, 1.0, 1.0, 1.0, 1.0, 1.0, 1.0, 1.0, 1.0, 1.0, 1.0, 1.0, 1.0, 1.0, 1.0, 1.0, 1.0, 1.0, 1.0, 1.0, 1.0, 1.0, 1.0, 1.0, 1.0, 1.0, 1.0, 1.0, 1.0, 1.0, 1.0, 1.0, 1.0, 1.0, 1.0, 1.0, 1.0, 1.0, 1.0, 1.0, 1.0, 1.0, 1.0, 1.0, 1.0, 1.0, 1.0, 1.0, 1.0, 1.0, 1.0, 1.0, 1.0, 1.0, 1.0, 1.0, 1.0, 1.0, 1.0, 1.0, 1.0, 1.0, 1.0, 1.0, 1.0, 1.0, 1.0, 1.0, 1.0, 1.0, 1.0, 1.0, 1.0, 1.0, 1.0, 1.0, 1.0, 1.0, 1.0, 1.0, 1.0, 1.0, 1.0, 1.0, 1.0, 1.0, 1.0, 1.0, 1.0, 1.0, 1.0, 1.0, 1.0, 1.0, 1.0, 1.0, 1.0, 1.0, 1.0, 1.0, 1.0, 1.0, 1.0, 1.0, 1.0, 1.0, 1.0, 1.0, 1.0, 1.0, 1.0, 1.0, 1.0, 1.0, 1.0, 1.0, 1.0, 1.0, 1.0, 1.0, 1.0, 1.0, 1.0, 1.0, 1.0, 1.0, 1.0, 1.0, 1.0, 1.0, 1.0, 1.0, 1.0, 1.0, 1.0, 1.0, 1.0, 1.0, 1.0, 1.0, 1.0, 1.0, 1.0, 1.0, 1.0, 1.0, 1.0, 1.0, 1.0, 1.0, 1.0, 1.0, 1.0, 1.0, 1.0, 1.0, 1.0, 1.0, 1.0, 1.0, 1.0, 1.0, 1.0, 1.0, 1.0, 1.0, 1.0, 1.0, 1.0, 1.0, 1.0, 1.0, 1.0, 1.0, 1.0, 1.0, 1.0, 1.0, 1.0, 1.0, 1.0, 1.0, 1.0, 1.0, 1.0, 1.0, 1.0, 1.0, 1.0, 1.0, 1.0, 1.0, 1.0, 1.0, 1.0, 1.0, 1.0, 1.0, 1.0, 1.0, 1.0, 1.0, 1.0, 1.0, 1.0, 1.0, 1.0, 1.0, 1.0, 1.0, 1.0, 1.0, 1.0, 1.0, 1.0, 1.0, 1.0, 1.0, 1.0, 1.0, 1.0, 1.0, 1.0, 1.0, 1.0, 1.0, 1.0, 1.0, 1.0, 1.0, 1.0, 1.0, 1.0, 1.0, 1.0, 1.0, 1.0, 1.0, 1.0, 1.0, 1.0, 1.0, 1.0, 1.0, 1.0, 1.0, 1.0, 1.0, 1.0, 1.0, 1.0, 1.0, 1.0, 1.0, 1.0, 1.0, 1.0, 1.0, 1.0, 1.0, 1.0, 1.0, 1.0, 1.0, 1.0, 1.0, 1.0, 1.0, 1.0, 1.0, 1.0, 1.0, 1.0, 1.0, 1.0, 1.0, 1.0, 1.0, 1.0, 1.0, 1.0, 1.0, 1.0, 1.0, 1.0, 1.0, 1.0, 1.0, 1.0, 1.0, 1.0, 1.0, 1.0, 1.0, 1.0, 1.0, 1.0, 1.0, 1.0, 1.0, 1.0, 1.0, 1.0, 1.0, 1.0, 1.0, 1.0, 1.0, 1.0, 1.0, 1.0, 1.0, 1.0, 1.0, 1.0, 1.0, 1.0, 1.0, 1.0, 1.0, 1.0, 1.0, 1.0, 1.0, 1.0, 1.0, 1.0, 1.0, 1.0, 1.0, 1.0, 1.0, 1.0, 1.0, 1.0, 1.0, 1.0, 1.0, 1.0, 1.0, 1.0, 1.0, 1.0, 1.0, 1.0, 1.0, 1.0, 1.0, 1.0, 1.0, 1.0, 1.0, 1.0, 1.0, 1.0, 1.0, 1.0, 1.0, 1.0, 1.0, 1.0, 1.0, 1.0, 1.0, 1.0, 1.0, 1.0, 1.0, 1.0, 1.0, 1.0, 1.0, 1.0, 1.0, 1.0, 1.0, 1.0, 1.0, 1.0, 1.0, 1.0, 1.0, 1.0, 1.0, 1.0, 1.0, 1.0, 1.0, 1.0, 1.0, 1.0, 1.0, 1.0, 1.0, 1.0, 1.0, 1.0, 1.0, 1.0, 1.0, 1.0, 1.0, 1.0, 1.0, 1.0, 1.0, 1.0, 1.0, 1.0, 1.0, 1.0, 1.0, 1.0, 1.0, 1.0, 1.0, 1.0, 1.0, 1.0, 1.0, 1.0, 1.0, 1.0, 1.0, 1.0, 1.0, 1.0, 1.0, 1.0, 1.0, 1.0, 1.0, 1.0, 1.0, 1.0, 1.0, 1.0, 1.0, 1.0, 1.0, 1.0, 1.0, 1.0, 1.0, 1.0, 1.0, 1.0, 1.0, 1.0, 1.0, 1.0, 1.0, 1.0, 1.0, 1.0, 1.0, 1.0, 1.0, 1.0, 1.0, 1.0, 1.0, 1.0, 1.0, 1.0, 1.0, 1.0, 1.0, 1.0, 1.0, 1.0, 1.0, 1.0, 1.0, 1.0, 1.0, 1.0, 1.0, 1.0, 1.0, 1.0, 1.0, 1.0, 1.0, 1.0, 1.0, 1.0, 1.0, 1.0, 1.0, 1.0, 1.0, 1.0, 1.0, 1.0, 1.0, 1.0, 1.0, 1.0, 1.0, 1.0, 1.0, 1.0, 1.0, 1.0, 1.0, 1.0, 1.0, 1.0, 1.0, 1.0, 1.0, 1.0, 1.0, 1.0, 1.0, 1.0, 1.0, 1.0, 1.0, 1.0, 1.0, 1.0, 1.0, 1.0, 1.0, 1.0, 1.0, 1.0, 1.0, 1.0, 1.0, 1.0, 1.0, 1.0, 1.0, 1.0, 1.0, 1.0, 1.0, 1.0, 1.0, 1.0, 1.0, 1.0, 1.0, 1.0, 1.0, 1.0, 1.0, 1.0, 1.0, 1.0, 1.0, 1.0, 1.0, 1.0, 1.0, 1.0, 1.0, 1.0, 1.0, 1.0, 1.0, 1.0, 1.0, 1.0, 1.0, 1.0, 1.0, 1.0, 1.0, 1.0, 1.0, 1.0, 1.0, 1.0, 1.0, 1.0, 1.0, 1.0, 1.0, 1.0, 1.0, 1.0, 1.0, 1.0, 1.0, 1.0, 1.0, 1.0, 1.0, 1.0, 1.0, 1.0, 1.0, 1.0, 1.0, 1.0, 1.0, 1.0, 1.0, 1.0, 1.0, 1.0, 1.0, 1.0, 1.0, 1.0, 1.0, 1.0, 1.0, 1.0, 1.0, 1.0, 1.0, 1.0, 1.0, 1.0, 1.0, 1.0, 1.0, 1.0, 1.0, 1.0, 1.0, 1.0, 1.0, 1.0, 1.0, 1.0, 1.0, 1.0, 1.0, 1.0, 1.0, 1.0, 1.0, 1.0, 1.0, 1.0, 1.0, 1.0, 1.0, 1.0, 1.0, 1.0, 1.0, 1.0, 1.0, 1.0, 1.0, 1.0, 1.0, 1.0, 1.0, 1.0, 1.0, 1.0, 1.0, 1.0, 1.0, 1.0, 1.0, 1.0, 1.0, 1.0, 1.0, 1.0, 1.0, 1.0, 1.0, 1.0, 1.0, 1.0, 1.0, 1.0, 1.0, 1.0, 1.0, 1.0, 1.0, 1.0, 1.0, 1.0, 1.0, 1.0, 1.0, 1.0, 1.0, 1.0, 1.0, 1.0, 1.0, 1.0, 1.0, 1.0, 1.0, 1.0, 1.0, 1.0, 1.0, 1.0, 1.0, 1.0, 1.0, 1.0, 1.0, 1.0, 1.0, 1.0, 1.0, 1.0, 1.0, 1.0, 1.0, 1.0, 1.0, 1.0, 1.0, 1.0, 1.0, 1.0, 1.0, 1.0, 1.0, 1.0, 1.0, 1.0, 1.0, 1.0, 1.0, 1.0, 1.0, 1.0, 1.0, 1.0, 1.0, 1.0, 1.0, 1.0, 1.0, 1.0, 1.0, 1.0, 1.0, 1.0, 1.0, 1.0, 1.0, 1.0, 1.0, 1.0, 1.0, 1.0, 1.0, 1.0, 1.0, 1.0, 1.0, 1.0, 1.0, 1.0, 1.0, 1.0, 1.0, 1.0, 1.0, 1.0, 1.0, 1.0, 1.0, 1.0, 1.0, 1.0, 1.0, 1.0, 1.0, 1.0, 1.0, 1.0, 1.0, 1.0, 1.0, 1.0, 1.0, 1.0, 1.0, 1.0, 1.0, 1.0, 1.0, 1.0, 1.0, 1.0, 1.0, 1.0, 1.0, 1.0, 1.0, 1.0, 1.0, 1.0, 1.0, 1.0, 1.0, 1.0, 1.0, 1.0, 1.0, 1.0, 1.0, 1.0, 1.0, 1.0, 1.0, 1.0, 1.0, 1.0, 1.0, 1.0, 1.0, 1.0, 1.0, 1.0, 1.0, 1.0, 1.0, 1.0, 1.0, 1.0, 1.0, 1.0, 1.0, 1.0, 1.0, 1.0, 1.0, 1.0, 1.0, 1.0, 1.0, 1.0, 1.0, 1.0, 1.0, 1.0, 1.0, 1.0, 1.0, 1.0, 1.0, 1.0, 1.0, 1.0, 1.0, 1.0, 1.0, 1.0, 1.0, 1.0, 1.0, 1.0, 1.0, 1.0, 1.0, 1.0, 1.0, 1.0, 1.0, 1.0, 1.0, 1.0, 1.0, 1.0, 1.0, 1.0, 1.0, 1.0, 1.0, 1.0, 1.0, 1.0, 1.0, 1.0, 1.0, 1.0, 1.0, 1.0, 1.0, 1.0, 1.0, 1.0, 1.0, 1.0, 1.0, 1.0, 1.0, 1.0, 1.0, 1.0, 1.0, 1.0, 1.0, 1.0, 1.0, 1.0, 1.0, 1.0, 1.0, 1.0, 1.0, 1.0, 1.0, 1.0, 1.0, 1.0, 1.0, 1.0, 1.0, 1.0, 1.0, 1.0, 1.0, 1.0, 1.0, 1.0, 1.0, 1.0, 1.0, 1.0, 1.0, 1.0, 1.0, 1.0, 1.0, 1.0, 1.0, 1.0, 1.0, 1.0, 1.0, 1.0, 1.0, 1.0, 1.0, 1.0, 1.0, 1.0, 1.0, 1.0, 1.0, 1.0, 1.0, 1.0, 1.0, 1.0, 1.0, 1.0, 1.0, 1.0, 1.0, 1.0, 1.0, 1.0, 1.0, 1.0, 1.0, 1.0, 1.0, 1.0, 1.0, 1.0, 1.0, 1.0, 1.0, 1.0, 1.0, 1.0, 1.0, 1.0, 1.0, 1.0, 1.0, 1.0, 1.0, 1.0, 1.0, 1.0, 1.0, 1.0, 1.0, 1.0, 1.0, 1.0, 1.0, 1.0, 1.0, 1.0, 1.0, 1.0, 1.0, 1.0, 1.0, 1.0, 1.0, 1.0, 1.0, 1.0, 1.0, 1.0, 1.0, 1.0, 1.0, 1.0, 1.0, 1.0, 1.0, 1.0, 1.0, 1.0, 1.0, 1.0, 1.0, 1.0, 1.0, 1.0, 1.0, 1.0, 1.0, 1.0, 1.0, 1.0, 1.0, 1.0, 1.0, 1.0, 1.0, 1.0, 1.0, 1.0, 1.0, 1.0, 1.0, 1.0, 1.0, 1.0, 1.0, 1.0, 1.0, 1.0, 1.0, 1.0, 1.0, 1.0, 1.0, 1.0, 1.0, 1.0, 1.0, 1.0, 1.0, 1.0, 1.0, 1.0, 1.0, 1.0, 1.0, 1.0, 1.0, 1.0, 1.0, 1.0, 1.0, 1.0, 1.0, 1.0, 1.0, 1.0, 1.0, 1.0, 1.0, 1.0, 1.0, 1.0, 1.0, 1.0, 1.0, 1.0, 1.0, 1.0, 1.0, 1.0, 1.0, 1.0, 1.0, 1.0, 1.0, 1.0, 1.0, 1.0, 1.0, 1.0, 1.0, 1.0, 1.0, 1.0, 1.0, 1.0, 1.0, 1.0, 1.0, 1.0, 1.0, 1.0, 1.0, 1.0, 1.0, 1.0, 1.0, 1.0, 1.0, 1.0, 1.0, 1.0, 1.0, 1.0, 1.0, 1.0, 1.0, 1.0, 1.0, 1.0, 1.0, 1.0, 1.0, 1.0, 1.0, 1.0, 1.0, 1.0, 1.0, 1.0, 1.0, 1.0, 1.0, 1.0, 1.0, 1.0, 1.0, 1.0, 1.0, 1.0, 1.0, 1.0, 1.0, 1.0, 1.0, 1.0, 1.0, 1.0, 1.0, 1.0, 1.0, 1.0, 1.0, 1.0, 1.0, 1.0, 1.0, 1.0, 1.0, 1.0, 1.0, 1.0, 1.0, 1.0, 1.0, 1.0, 1.0, 1.0, 1.0, 1.0, 1.0, 1.0, 1.0, 1.0, 1.0, 1.0, 1.0, 1.0, 1.0, 1.0, 1.0, 1.0, 1.0, 1.0, 1.0, 1.0, 1.0, 1.0, 1.0, 1.0, 1.0, 1.0, 1.0, 1.0, 1.0, 1.0, 1.0, 1.0, 1.0, 1.0, 1.0, 1.0, 1.0, 1.0, 1.0, 1.0, 1.0, 1.0, 1.0, 1.0, 1.0, 1.0, 1.0, 1.0, 1.0, 1.0, 1.0, 1.0, 1.0, 1.0, 1.0, 1.0, 1.0, 1.0, 1.0, 1.0, 1.0, 1.0, 1.0, 1.0, 1.0, 1.0, 1.0, 1.0, 1.0, 1.0, 1.0, 1.0, 1.0, 1.0, 1.0, 1.0, 1.0, 1.0, 1.0, 1.0, 1.0, 1.0, 1.0, 1.0, 1.0, 1.0, 1.0, 1.0, 1.0, 1.0, 1.0, 1.0, 1.0, 1.0, 1.0, 1.0, 1.0, 1.0, 1.0, 1.0, 1.0, 1.0, 1.0, 1.0, 1.0, 1.0, 1.0, 1.0, 1.0, 1.0, 1.0, 1.0, 1.0, 1.0, 1.0, 1.0, 1.0, 1.0, 1.0, 1.0, 1.0, 1.0, 1.0, 1.0, 1.0, 1.0, 1.0, 1.0, 1.0, 1.0, 1.0, 1.0, 1.0, 1.0, 1.0, 1.0, 1.0, 1.0, 1.0, 1.0, 1.0, 1.0, 1.0, 1.0, 1.0, 1.0, 1.0, 1.0, 1.0, 1.0, 1.0, 1.0, 1.0, 1.0, 1.0, 1.0, 1.0, 1.0, 1.0, 1.0, 1.0, 1.0, 1.0, 1.0, 1.0, 1.0, 1.0, 1.0, 1.0, 1.0, 1.0, 1.0, 1.0, 1.0, 1.0, 1.0, 1.0, 1.0, 1.0, 1.0, 1.0, 1.0, 1.0, 1.0, 1.0, 1.0, 1.0, 1.0, 1.0, 1.0, 1.0, 1.0, 1.0, 1.0, 1.0, 1.0, 1.0, 1.0, 1.0, 1.0, 1.0, 1.0, 1.0, 1.0, 1.0, 1.0, 1.0, 1.0, 1.0, 1.0, 1.0, 1.0, 1.0, 1.0, 1.0, 1.0, 1.0, 1.0, 1.0, 1.0, 1.0, 1.0, 1.0, 1.0, 1.0, 1.0, 1.0, 1.0, 1.0, 1.0, 1.0, 1.0, 1.0, 1.0, 1.0, 1.0, 1.0, 1.0, 1.0, 1.0, 1.0, 1.0, 1.0, 1.0, 1.0, 1.0, 1.0, 1.0, 1.0, 1.0, 1.0, 1.0, 1.0, 1.0, 1.0, 1.0, 1.0, 1.0, 1.0, 1.0, 1.0, 1.0, 1.0, 1.0, 1.0, 1.0, 1.0, 1.0, 1.0, 1.0, 1.0, 1.0, 1.0, 1.0, 1.0, 1.0, 1.0, 1.0, 1.0, 1.0, 1.0, 1.0, 1.0, 1.0, 1.0, 1.0, 1.0, 1.0, 1.0, 1.0, 1.0, 1.0, 1.0, 1.0, 1.0, 1.0, 1.0, 1.0, 1.0, 1.0, 1.0, 1.0, 1.0, 1.0, 1.0, 1.0, 1.0, 1.0, 1.0, 1.0, 1.0, 1.0, 1.0, 1.0, 1.0, 1.0, 1.0, 1.0, 1.0, 1.0, 1.0, 1.0, 1.0, 1.0, 1.0, 1.0, 1.0, 1.0, 1.0, 1.0, 1.0, 1.0, 1.0, 1.0, 1.0, 1.0, 1.0, 1.0, 1.0, 1.0, 1.0, 1.0, 1.0, 1.0, 1.0, 1.0, 1.0, 1.0, 1.0, 1.0, 1.0, 1.0, 1.0, 1.0, 1.0, 1.0, 1.0, 1.0, 1.0, 1.0, 1.0, 1.0, 1.0, 1.0, 1.0, 1.0, 1.0, 1.0, 1.0, 1.0, 1.0, 1.0, 1.0, 1.0, 1.0, 1.0, 1.0, 1.0, 1.0, 1.0, 1.0, 1.0, 1.0, 1.0, 1.0, 1.0, 1.0, 1.0, 1.0, 1.0, 1.0, 1.0, 1.0, 1.0, 1.0, 1.0, 1.0, 1.0, 1.0, 1.0, 1.0, 1.0, 1.0, 1.0, 1.0, 1.0, 1.0, 1.0, 1.0, 1.0, 1.0, 1.0, 1.0, 1.0, 1.0, 1.0, 1.0, 1.0, 1.0, 1.0, 1.0, 1.0, 1.0, 1.0, 1.0, 1.0, 1.0, 1.0, 1.0, 1.0, 1.0, 1.0, 1.0, 1.0, 1.0, 1.0, 1.0, 1.0, 1.0, 1.0, 1.0, 1.0, 1.0, 1.0, 1.0, 1.0, 1.0, 1.0, 1.0, 1.0, 1.0, 1.0, 1.0, 1.0, 1.0, 1.0, 1.0, 1.0, 1.0, 1.0, 1.0, 1.0, 1.0, 1.0, 1.0, 1.0, 1.0, 1.0, 1.0, 1.0, 1.0, 1.0, 1.0, 1.0, 1.0, 1.0, 1.0, 1.0, 1.0, 1.0, 1.0, 1.0, 1.0, 1.0, 1.0, 1.0, 1.0, 1.0, 1.0, 1.0, 1.0, 1.0, 1.0, 1.0, 1.0, 1.0, 1.0, 1.0, 1.0, 1.0, 1.0, 1.0, 1.0, 1.0, 1.0, 1.0, 1.0, 1.0, 1.0, 1.0, 1.0, 1.0, 1.0, 1.0, 1.0, 1.0, 1.0, 1.0, 1.0, 1.0, 1.0, 1.0, 1.0, 1.0, 1.0, 1.0, 1.0, 1.0, 1.0, 1.0, 1.0, 1.0, 1.0, 1.0, 1.0, 1.0, 1.0, 1.0, 1.0, 1.0, 1.0, 1.0, 1.0, 1.0, 1.0, 1.0, 1.0, 1.0, 1.0, 1.0, 1.0, 1.0, 1.0, 1.0, 1.0, 1.0, 1.0, 1.0, 1.0, 1.0, 1.0, 1.0, 1.0, 1.0, 1.0, 1.0, 1.0, 1.0, 1.0, 1.0, 1.0, 1.0, 1.0, 1.0, 1.0, 1.0, 1.0, 1.0, 1.0, 1.0, 1.0, 1.0, 1.0, 1.0, 1.0, 1.0, 1.0])
me_cylinder.materials.append(mat_material_003)
me_cylinder.materials.append(mat_material)
me_cylinder.use_remesh_preserve_volume = False
me_cylinder.use_remesh_preserve_attributes = False
me_cylinder.use_mirror_vertex_groups = False
me_cylinder.update()
arm_armature_001 = bpy.data.armatures.new('Armature.001')  # bones are not reproduced

# ---- objects
ob_armature = bpy.data.objects.new('Armature', arm_armature_001)
ob_pig = bpy.data.objects.new('Pig', me_cylinder)

# ---- transforms, parenting, visibility, modifiers, constraints
ob_armature.location = (0.0, 0.0, 0.0)
ob_armature.lineart.crease_threshold = 0.0
ob_pig.parent = ob_armature
ob_pig.location = (0.0, 0.0, 0.0)
ob_pig.lineart.crease_threshold = 0.0
_vg = ob_pig.vertex_groups.new(name='root')
_vg = ob_pig.vertex_groups.new(name='FrontFoot.R')
for _i, _w in zip([209, 211, 212, 213, 214, 238, 239, 240, 241], [0.02014, 0.7607, 0.2138, 0.929, 0.892, 0.1274, 0.8792, 0.8758, 0.0679]): _vg.add([_i], _w, 'REPLACE')
_vg = ob_pig.vertex_groups.new(name='Body')
for _i, _w in zip([0, 1, 2, 4, 5, 6, 7, 8, 12, 35, 81, 82, 113, 114, 115, 116, 117, 118, 119, 120, 121, 122, 123, 124, 125, 126, 127, 133, 165, 168, 217, 228, 229, 230], [0.5217, 0.03583, 0.0858, 0.526, 0.04833, 0.1831, 0.05242, 0.1599, 0.03786, 0.06892, 0.02272, 0.1079, 0.7014, 0.07465, 0.5256, 0.03637, 0.1221, 0.003316, 0.5274, 0.04672, 0.5984, 0.04793, 0.2307, 0.1841, 0.06134, 0.159, 0.1656, 0.03396, 0.0717, 0.06769, 0.038, 0.02435, 0.1055, 0.1134]): _vg.add([_i], _w, 'REPLACE')
_vg = ob_pig.vertex_groups.new(name='FrontLeg.R')
for _i, _w in zip([133, 134, 146, 147, 148, 149, 151, 152, 153, 156, 168, 182, 183, 195, 197, 204, 219, 228], [0.03744, 0.4489, 0.05287, 0.4239, 0.0459, 0.0208, 0.1423, 0.294, 0.05986, 0.02941, 0.01876, 0.08577, 0.01734, 0.1244, 0.1499, 0.002594, 0.03694, 0.09934]): _vg.add([_i], _w, 'REPLACE')
_vg = ob_pig.vertex_groups.new(name='FrontUpLeg.R')
for _i, _w in zip([115, 133, 134, 135, 136, 146, 147, 148, 149, 151, 152, 153, 156, 165, 168, 181, 182, 183, 192, 193, 194, 195, 196, 197, 198, 199, 200, 201, 204, 208, 209, 210, 219, 228, 229], [0.0248, 0.05287, 0.5075, 0.7588, 0.1102, 0.06355, 0.4978, 0.8501, 0.1075, 0.1689, 0.2858, 0.08796, 0.03007, 0.05022, 0.2679, 0.2042, 0.0862, 0.03199, 0.8247, 0.1055, 0.9292, 0.8497, 0.9819, 0.8229, 0.9638, 0.7712, 0.8023, 0.9183, 0.003242, 0.2286, 0.1283, 0.07515, 0.05202, 0.1498, 0.0014]): _vg.add([_i], _w, 'REPLACE')
_vg = ob_pig.vertex_groups.new(name='FrontLowLeg.R')
for _i, _w in zip([181, 194, 198, 199, 200, 201, 208, 209, 210, 211, 212, 213, 214, 238, 239, 240, 241], [0.7946, 0.0129, 0.01933, 0.2175, 0.1712, 0.07262, 0.7506, 0.8355, 0.9024, 0.237, 0.7844, 0.06939, 0.1074, 0.8639, 0.1153, 0.1219, 0.9261]): _vg.add([_i], _w, 'REPLACE')
_vg = ob_pig.vertex_groups.new(name='BackLeg.R')
for _i, _w in zip([103, 104, 105, 106, 107, 108, 109, 110, 111, 112, 114, 115, 116, 117, 118, 120, 123, 124, 125, 126, 129, 131, 140, 141, 143, 144, 171, 172, 173, 174, 175, 176, 177, 178, 179, 180, 202, 251, 252, 253, 254, 255, 256, 257, 258, 259, 260, 261, 262, 263, 264, 265, 266, 267, 268, 269, 270, 271, 272, 273, 274, 275, 276, 277, 278, 279, 280, 281, 282], [0.003681, 0.005444, 0.006051, 0.006118, 0.006129, 0.006131, 0.006131, 0.006131, 0.006132, 0.006132, 0.04577, 0.02549, 0.3599, 0.0005095, 0.1618, 0.04986, 0.01542, 0.1412, 0.0933, 0.0009083, 0.02833, 0.1137, 0.168, 0.06363, 0.005417, 0.3051, 0.1128, 0.2882, 0.1891, 0.0266, 0.2844, 0.3614, 0.08998, 0.3437, 0.06451, 0.1352, 0.00536, 0.006599, 0.0501, 0.01014, 0.006136, 0.005454, 0.01613, 0.006137, 0.005897, 0.007278, 0.006133, 0.006108, 0.006254, 0.006125, 0.006152, 0.006132, 0.00613, 0.006136, 0.006132, 0.006131, 0.006132, 0.006133, 0.006131, 0.006132, 0.006132, 0.006131, 0.006132, 0.006132, 0.006132, 0.006132, 0.006132, 0.006132, 0.006132]): _vg.add([_i], _w, 'REPLACE')
_vg = ob_pig.vertex_groups.new(name='BackUpLeg.R')
for _i, _w in zip([102, 103, 104, 105, 106, 107, 108, 109, 110, 111, 112, 114, 115, 116, 117, 118, 120, 123, 124, 125, 126, 128, 129, 130, 131, 132, 137, 138, 139, 140, 141, 142, 143, 144, 171, 172, 173, 174, 175, 176, 177, 178, 179, 180, 184, 185, 186, 187, 188, 189, 190, 191, 202, 250, 251, 252, 253, 254, 255, 256, 257, 258, 259, 260, 261, 262, 263, 264, 265, 266, 267, 268, 269, 270, 271, 272, 273, 274, 275, 276, 277, 278, 279, 280, 281, 282], [0.02334, 0.05027, 0.05084, 0.05121, 0.05125, 0.05126, 0.05126, 0.05126, 0.05126, 0.05126, 0.05126, 0.08791, 0.03927, 0.4124, 0.01666, 0.2261, 0.06473, 0.04612, 0.1636, 0.1262, 0.01677, 0.1222, 0.8939, 0.9779, 0.1439, 0.01126, 0.8932, 0.152, 0.9178, 0.2207, 0.8015, 0.1062, 0.0507, 0.4467, 0.7851, 0.3557, 0.2338, 0.9196, 0.347, 0.5158, 0.8364, 0.4995, 0.8766, 0.7729, 0.7094, 0.7003, 0.5103, 0.5228, 0.1651, 0.1262, 0.04851, 0.111, 0.02774, 0.03158, 0.06499, 0.08376, 0.05694, 0.05128, 0.05019, 0.05951, 0.05127, 0.05094, 0.0522, 0.05126, 0.05123, 0.05136, 0.05125, 0.05128, 0.05126, 0.05126, 0.05126, 0.05126, 0.05126, 0.05126, 0.05126, 0.05126, 0.05126, 0.05126, 0.05126, 0.05126, 0.05126, 0.05126, 0.05126, 0.05126, 0.05126, 0.05126]): _vg.add([_i], _w, 'REPLACE')
_vg = ob_pig.vertex_groups.new(name='BackLowLeg.R')
for _i, _w in zip([139, 184, 185, 186, 187, 188, 189, 190, 191, 207, 231, 232, 233, 234, 235, 236, 237], [0.06796, 0.2518, 0.2557, 0.4924, 0.4729, 0.759, 0.8548, 0.9468, 0.8359, 0.07949, 0.2657, 0.8975, 0.1482, 0.9329, 0.8985, 0.1378, 0.1905]): _vg.add([_i], _w, 'REPLACE')
_vg = ob_pig.vertex_groups.new(name='FrontLeg.L')
for _i, _w in zip([0, 12, 13, 14, 21, 22, 23, 25, 26, 29, 35, 48, 57, 58, 59, 61, 66, 76, 81, 82, 135, 136, 148, 149, 152, 153, 157, 165, 168, 182, 183, 193, 203], [0.05087, 0.05055, 0.4536, 0.1229, 0.05675, 0.4278, 0.06582, 0.1571, 0.3543, 0.05424, 0.3802, 0.1141, 0.09041, 0.003754, 0.1466, 0.1646, 0.02397, 0.05144, 0.1692, 0.003539, 0.09408, 0.5716, 0.009407, 0.5281, 0.0732, 0.2696, 0.02757, 0.1735, 0.006843, 0.02218, 0.0936, 0.5123, 0.005708]): _vg.add([_i], _w, 'REPLACE')
_vg = ob_pig.vertex_groups.new(name='FrontUpLeg.L')
for _i, _w in zip([0, 12, 13, 14, 21, 22, 23, 25, 26, 29, 35, 47, 48, 57, 58, 59, 60, 61, 62, 63, 64, 65, 66, 69, 70, 71, 76, 81, 82, 136, 149, 153, 165, 183, 193], [0.0258, 0.05581, 0.5072, 0.7767, 0.06546, 0.497, 0.8747, 0.1767, 0.2948, 0.03584, 0.2806, 0.2166, 0.09049, 0.8349, 0.9265, 0.8313, 0.9759, 0.8076, 0.9367, 0.7715, 0.8114, 0.9487, 0.00786, 0.2185, 0.09102, 0.1146, 0.05745, 0.1638, 0.00595, 0.1137, 0.1109, 0.09084, 0.05245, 0.0353, 0.1092]): _vg.add([_i], _w, 'REPLACE')
_vg = ob_pig.vertex_groups.new(name='FrontLowLeg.L')
for _i, _w in zip([47, 58, 62, 63, 64, 65, 69, 70, 71, 72, 73, 74, 75, 90, 91, 92, 93], [0.7778, 0.01538, 0.05994, 0.2164, 0.1654, 0.04358, 0.7656, 0.8837, 0.8516, 0.1775, 0.7199, 0.03534, 0.1302, 0.8989, 0.08388, 0.159, 0.8941]): _vg.add([_i], _w, 'REPLACE')
_vg = ob_pig.vertex_groups.new(name='BackLeg.L')
for _i, _w in zip([0, 1, 2, 3, 5, 6, 7, 8, 9, 11, 15, 17, 18, 19, 37, 38, 39, 40, 41, 42, 43, 44, 45, 46, 50, 102, 103, 104, 105, 106, 107, 108, 109, 110, 111, 112, 113, 114, 116, 123, 124, 128, 129, 132, 137, 138, 142, 143, 202, 250, 251, 252, 253, 254, 255, 256, 257, 258, 259, 260, 261, 262, 263, 264, 265, 266, 267, 268, 269, 270, 271, 272, 273, 274, 275, 276, 277, 278, 279, 280, 281, 282], [0.05194, 0.4077, 0.01223, 0.3109, 0.1013, 0.1824, 0.1683, 0.05014, 0.07649, 0.1797, 0.05307, 0.299, 0.08391, 0.3281, 0.1406, 0.3852, 0.3349, 0.04857, 0.3473, 0.3818, 0.1049, 0.3637, 0.07784, 0.1553, 0.008125, 0.05985, 0.04569, 0.03666, 0.03577, 0.03568, 0.03567, 0.03566, 0.03566, 0.03566, 0.03566, 0.03566, 0.02365, 0.5398, 0.03691, 0.1917, 0.03417, 0.6771, 0.02154, 0.02669, 0.02768, 0.4918, 0.1192, 0.0346, 0.04433, 0.02479, 0.05791, 0.02259, 0.04538, 0.03566, 0.03488, 0.03645, 0.03567, 0.03536, 0.0353, 0.03566, 0.03563, 0.03561, 0.03565, 0.03565, 0.03566, 0.03566, 0.03566, 0.03566, 0.03566, 0.03566, 0.03566, 0.03566, 0.03566, 0.03566, 0.03566, 0.03566, 0.03566, 0.03566, 0.03566, 0.03566, 0.03566, 0.03566]): _vg.add([_i], _w, 'REPLACE')
_vg = ob_pig.vertex_groups.new(name='BackUpLeg.L')
for _i, _w in zip([0, 1, 2, 3, 5, 6, 7, 8, 9, 10, 11, 15, 16, 17, 18, 19, 37, 38, 39, 40, 41, 42, 43, 44, 45, 46, 49, 50, 51, 52, 53, 54, 55, 56, 102, 103, 104, 105, 106, 107, 108, 109, 110, 111, 112, 114, 123, 128, 132, 138, 142, 143, 202, 250, 251, 252, 253, 254, 255, 256, 257, 258, 259, 260, 261, 262, 263, 264, 265, 266, 267, 268, 269, 270, 271, 272, 273, 274, 275, 276, 277, 278, 279, 280, 281, 282], [0.04116, 0.4184, 0.01801, 0.3623, 0.1145, 0.1678, 0.1904, 0.05667, 0.8919, 0.9707, 0.2068, 0.8925, 0.9017, 0.3433, 0.8065, 0.4662, 0.7893, 0.4469, 0.3761, 0.9133, 0.4065, 0.5342, 0.8361, 0.5169, 0.8664, 0.7643, 0.6916, 0.6834, 0.5088, 0.5255, 0.1791, 0.1226, 0.02807, 0.1299, 0.07778, 0.05908, 0.053, 0.05238, 0.05232, 0.05231, 0.05231, 0.0523, 0.0523, 0.0523, 0.0523, 0.08866, 0.04762, 0.122, 0.03845, 0.1517, 0.1056, 0.05163, 0.05493, 0.04186, 0.06483, 0.03481, 0.05744, 0.0523, 0.05189, 0.05214, 0.05231, 0.05213, 0.05198, 0.05231, 0.05229, 0.05226, 0.0523, 0.0523, 0.0523, 0.0523, 0.0523, 0.0523, 0.0523, 0.05231, 0.0523, 0.0523, 0.0523, 0.0523, 0.0523, 0.0523, 0.0523, 0.0523, 0.0523, 0.0523, 0.0523, 0.0523]): _vg.add([_i], _w, 'REPLACE')
_vg = ob_pig.vertex_groups.new(name='BackLowLeg.L')
for _i, _w in zip([10, 16, 49, 50, 51, 52, 53, 54, 55, 56, 68, 83, 84, 85, 86, 87, 88, 89], [0.008252, 0.08032, 0.2611, 0.2626, 0.4932, 0.4667, 0.7237, 0.8163, 0.9551, 0.8074, 0.0557, 0.07781, 0.8656, 0.1693, 0.8837, 0.06569, 0.0768, 0.2091]): _vg.add([_i], _w, 'REPLACE')
_vg = ob_pig.vertex_groups.new(name='Back')
for _i, _w in zip([3, 4, 5, 8, 11, 15, 17, 18, 19, 38, 39, 41, 42, 43, 44, 102, 103, 104, 105, 106, 107, 108, 109, 110, 111, 112, 117, 118, 119, 120, 121, 122, 125, 126, 127, 128, 131, 132, 137, 138, 140, 141, 142, 143, 144, 172, 173, 175, 176, 177, 178, 202, 250, 251, 252, 253, 254, 255, 256, 257, 258, 259, 260, 261, 262, 263, 264, 265, 266, 267, 268, 269, 270, 271, 272, 273, 274, 275, 276, 277, 278, 279, 280, 281, 282], [0.03291, 0.03738, 0.335, 0.1528, 0.4675, 0.009646, 0.2874, 0.08788, 0.1784, 0.028, 0.1196, 0.1825, 0.0581, 0.03068, 0.09515, 0.7979, 0.8059, 0.8151, 0.8154, 0.8155, 0.8155, 0.8155, 0.8155, 0.8155, 0.8155, 0.8155, 0.00392, 0.25, 0.05248, 0.3986, 0.04332, 0.435, 0.1068, 0.1808, 0.1787, 0.002713, 0.5674, 0.711, 0.01209, 0.1866, 0.5117, 0.09401, 0.6533, 0.8179, 0.2099, 0.16, 0.2845, 0.2777, 0.08561, 0.04373, 0.1223, 0.7731, 0.8371, 0.7752, 0.7767, 0.7979, 0.8155, 0.8168, 0.8018, 0.8154, 0.816, 0.8145, 0.8155, 0.8155, 0.8154, 0.8155, 0.8154, 0.8155, 0.8155, 0.8155, 0.8155, 0.8155, 0.8155, 0.8155, 0.8155, 0.8155, 0.8155, 0.8155, 0.8155, 0.8155, 0.8155, 0.8155, 0.8155, 0.8155, 0.8155]): _vg.add([_i], _w, 'REPLACE')
_vg = ob_pig.vertex_groups.new(name='Shoulders')
for _i, _w in zip([0, 2, 12, 14, 35, 57, 81, 82, 113, 115, 117, 124, 133, 134, 135, 136, 149, 165, 168, 192, 193, 228, 229], [0.04623, 0.04155, 0.01538, 0.02945, 0.1845, 0.01175, 0.4509, 0.03349, 0.06955, 0.09288, 0.08404, 0.01472, 0.02586, 0.007561, 0.06711, 0.1333, 0.01164, 0.6089, 0.5237, 0.09799, 0.2044, 0.5525, 0.04848]): _vg.add([_i], _w, 'REPLACE')
_vg = ob_pig.vertex_groups.new(name='Neck')
for _i, _w in zip([12, 20, 21, 22, 24, 25, 26, 27, 28, 29, 30, 31, 48, 66, 76, 77, 82, 94, 95, 96, 97, 98, 99, 100, 101, 133, 145, 146, 147, 149, 150, 151, 152, 153, 154, 155, 156, 157, 158, 159, 160, 182, 183, 203, 204, 215, 216, 217, 218, 219, 220, 221, 229, 230, 242, 243, 244, 245, 246, 247, 248, 249], [0.1874, 0.4145, 0.4527, 0.04869, 0.4741, 0.5048, 0.1165, 0.2105, 0.2008, 0.0663, 0.06169, 0.0581, 0.1242, 0.04524, 0.5462, 0.1235, 0.06939, 0.1785, 0.1606, 0.1386, 0.1644, 0.1615, 0.1626, 0.1609, 0.161, 0.1837, 0.4181, 0.4567, 0.05147, 0.08914, 0.4774, 0.528, 0.1205, 0.2474, 0.2065, 0.1976, 0.06612, 0.05091, 0.05413, 0.05866, 0.05421, 0.1273, 0.1098, 0.02615, 0.04335, 0.5376, 0.4826, 0.2004, 0.1501, 0.5718, 0.3951, 0.1203, 0.06647, 0.06848, 0.175, 0.1578, 0.1345, 0.1607, 0.1579, 0.1592, 0.1572, 0.1573]): _vg.add([_i], _w, 'REPLACE')
_vg = ob_pig.vertex_groups.new(name='Head')
for _i, _w in zip([12, 20, 21, 24, 25, 26, 27, 28, 29, 30, 31, 32, 33, 34, 36, 48, 66, 67, 76, 77, 78, 79, 80, 94, 95, 96, 97, 98, 99, 100, 101, 133, 145, 146, 148, 149, 150, 151, 152, 153, 154, 155, 156, 157, 158, 159, 160, 161, 162, 163, 164, 166, 167, 169, 170, 182, 183, 203, 204, 205, 206, 215, 216, 217, 218, 219, 220, 221, 222, 223, 224, 225, 226, 227, 242, 243, 244, 245, 246, 247, 248, 249], [0.0526, 0.5621, 0.1276, 0.4464, 0.1484, 0.1947, 0.776, 0.7663, 0.8228, 0.929, 0.9275, 0.9868, 0.9799, 0.9903, 0.9911, 0.645, 0.876, 0.9456, 0.337, 0.8622, 0.9937, 0.9944, 0.9939, 0.8026, 0.8241, 0.8435, 0.8143, 0.8195, 0.8199, 0.8201, 0.819, 0.05057, 0.561, 0.1259, 0.005547, 0.09031, 0.4468, 0.1394, 0.1956, 0.2265, 0.782, 0.7743, 0.8276, 0.8539, 0.9401, 0.9333, 0.9336, 0.9891, 0.994, 0.9921, 0.9829, 0.9959, 0.992, 0.9969, 0.9928, 0.6471, 0.6735, 0.8923, 0.881, 0.9622, 0.9501, 0.1456, 0.4737, 0.05462, 0.8408, 0.3222, 0.5895, 0.8673, 0.997, 0.9968, 0.9948, 0.9954, 0.9971, 0.995, 0.8088, 0.8289, 0.8503, 0.8212, 0.8259, 0.8256, 0.8265, 0.8256]): _vg.add([_i], _w, 'REPLACE')
_vg = ob_pig.vertex_groups.new(name='Hips')
for _i, _w in zip([0, 1, 2, 3, 4, 5, 6, 7, 8, 11, 17, 35, 37, 38, 39, 41, 46, 81, 82, 113, 114, 115, 116, 117, 118, 119, 120, 121, 122, 123, 124, 125, 126, 127, 128, 131, 132, 133, 140, 168, 171, 172, 173, 175, 176, 180, 202, 228, 229, 230], [0.1633, 0.09414, 0.4039, 0.2154, 0.1884, 0.3763, 0.3669, 0.4588, 0.5113, 0.1118, 0.04231, 0.008068, 0.02602, 0.09772, 0.1356, 0.04323, 0.02178, 0.0583, 0.05123, 0.09983, 0.1327, 0.2058, 0.1043, 0.6264, 0.3072, 0.2176, 0.4133, 0.1663, 0.4432, 0.393, 0.395, 0.5542, 0.5387, 0.5597, 4.127e-05, 0.1336, 0.1327, 0.0007855, 0.06407, 0.02247, 0.04407, 0.1703, 0.261, 0.06909, 0.002362, 0.02947, 0.05049, 0.08023, 0.06042, 0.0344]): _vg.add([_i], _w, 'REPLACE')
_vg = ob_pig.vertex_groups.new(name='Torso')
for _i, _w in zip([0, 2, 3, 4, 6, 7, 8, 12, 21, 24, 35, 81, 82, 117, 119, 121, 126, 127, 133, 146, 150, 215, 216, 217, 228, 229, 230], [0.06749, 0.351, 0.02512, 0.1607, 0.01891, 0.08962, 0.0498, 0.5426, 0.2463, 0.02926, 0.0009178, 0.09331, 0.6334, 0.01099, 0.128, 0.1357, 0.02667, 0.03026, 0.551, 0.2474, 0.02711, 0.2343, 0.008609, 0.6161, 0.04639, 0.632, 0.6909]): _vg.add([_i], _w, 'REPLACE')
_vg = ob_pig.vertex_groups.new(name='BackFoot.R')
for _i, _w in zip([188, 191, 207, 231, 232, 233, 234, 235, 236, 237], [0.07017, 0.05283, 0.9184, 0.7334, 0.1019, 0.8492, 0.06474, 0.09787, 0.8544, 0.8026]): _vg.add([_i], _w, 'REPLACE')
_vg = ob_pig.vertex_groups.new(name='FrontFoot.L')
for _i, _w in zip([71, 72, 73, 74, 75, 90, 91, 92, 93], [0.01697, 0.8214, 0.2768, 0.9566, 0.8683, 0.0954, 0.9132, 0.836, 0.09686]): _vg.add([_i], _w, 'REPLACE')
_vg = ob_pig.vertex_groups.new(name='BackFoot.L')
for _i, _w in zip([53, 54, 56, 68, 83, 84, 85, 86, 87, 88, 89], [0.09036, 0.05413, 0.06214, 0.9406, 0.9215, 0.1338, 0.8262, 0.1139, 0.9314, 0.9121, 0.7811]): _vg.add([_i], _w, 'REPLACE')
_m = ob_pig.modifiers.new('Armature', 'ARMATURE')
_m.object = ob_armature

# ---- collection membership
col_collection_1.objects.link(ob_armature)
col_collection_1.objects.link(ob_pig)

# ---- scene / render settings (as saved in the file)
scene.frame_start = 1; scene.frame_end = 36; scene.frame_set(5)
scene.render.engine = 'CYCLES'
scene.render.resolution_x = 1000
scene.render.resolution_y = 1000
scene.render.dither_intensity = 0.0
scene.cycles.samples = 200
scene.cycles.sampling_pattern = 'TABULATED_SOBOL'
scene.cycles.light_sampling_threshold = 0.0
scene.cycles.use_adaptive_sampling = False
scene.cycles.use_light_tree = False
scene.cycles.caustics_reflective = False
scene.cycles.caustics_refractive = False
scene.cycles.blur_glossy = 0.0
scene.cycles.max_bounces = 2
scene.cycles.pixel_filter_type = 'GAUSSIAN'
scene.cycles.sample_clamp_indirect = 0.0
scene.view_settings.view_transform = 'Standard'
bpy.context.view_layer.update()

# ---- added for rendering (the .blend has no active camera): camera
cam_auto = bpy.data.cameras.new('AutoCamera')
cam_auto.lens = 50.0
cam_auto.sensor_width = 36.0
cam_auto.clip_end = 1000.0
ob_auto_camera = bpy.data.objects.new('AutoCamera', cam_auto)
scene.collection.objects.link(ob_auto_camera)
ob_auto_camera.location = (10.1148, -11.4115, 10.1051)
ob_auto_camera.rotation_euler = (1.09748, -7.21219e-08, 0.694738)
scene.camera = ob_auto_camera
bpy.context.view_layer.update()
